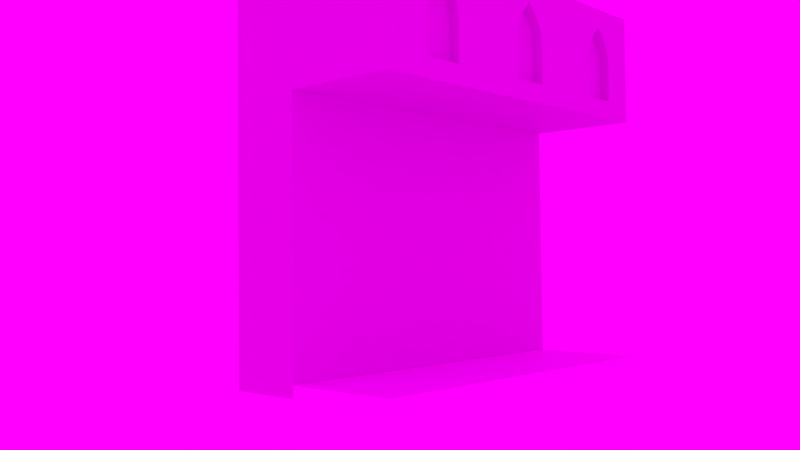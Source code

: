 # Source: PorticoStart_2023_nuovo.blend  (saved by Blender 3.4.6; exported with 4.5.12 LTS)
import bpy
from mathutils import Matrix  # noqa: F401  (used for matrix-valued properties, if any)

bpy.ops.wm.read_factory_settings(use_empty=True)
scene = bpy.context.scene
scene.name = 'Scene'

# ---- collections
col_edificio = bpy.data.collections.new('edificio'); scene.collection.children.link(col_edificio)
col_edificio_elementi = bpy.data.collections.new('edificio_elementi'); scene.collection.children.link(col_edificio_elementi)
col_edificio_elementi.hide_render = True
col_dettagli = bpy.data.collections.new('dettagli'); scene.collection.children.link(col_dettagli)
col_dettagli.hide_render = True
col_array = bpy.data.collections.new('array'); scene.collection.children.link(col_array)
col_array.hide_render = True
col_luci_cam = bpy.data.collections.new('luci_cam'); scene.collection.children.link(col_luci_cam)
col_luci_cam.hide_render = True

# ---- images (referenced by path relative to the original .blend; pixels are not part of the script)
import os
ASSET_DIR = os.environ.get("B2B_ASSET_DIR", "")  # directory of the original .blend (textures are referenced by path, not embedded)
HERE = os.path.dirname(os.path.abspath(__file__))  # packed textures are extracted next to this script under _unpacked/

def load_image(name, relpath, width, height, colorspace="sRGB"):
    """Load a texture the original file referenced (path relative to the .blend, or extracted next to this script)."""
    p = next((c for c in (os.path.join(HERE, relpath), os.path.join(ASSET_DIR, relpath)) if relpath and os.path.exists(c)), "")
    if p:
        img = bpy.data.images.load(p, check_existing=True)
        img.name = name
    else:  # same state as the original file: an image datablock whose file is absent (Cycles renders it pink)
        img = bpy.data.images.new(name, width, height)
        img.source = "FILE"
        img.filepath = "//" + (relpath or name)
    img.colorspace_settings.name = colorspace
    return img
img_brickfloor_jpg_001 = load_image('BrickFloor.jpg.001', 'BrickFloor.jpg', 1024, 1024, 'sRGB')
img_wood_jpg_001 = load_image('wood.jpg.001', 'wood.jpg', 1024, 1024, 'sRGB')
img_door_jpg_001 = load_image('Door.jpg.001', 'Door.jpg', 1024, 1024, 'sRGB')
img_roof_jpg_001 = load_image('Roof.jpg.001', 'Roof.jpg', 1024, 1024, 'sRGB')
img_windows_jpg_001 = load_image('Windows.jpg.001', 'Windows.jpg', 1024, 1024, 'sRGB')
img_ground_jpg_001 = load_image('ground.jpg.001', 'ground.jpg', 1024, 1024, 'sRGB')

# ---- materials (node trees are filled in below, after node groups)
mat_intonaco = bpy.data.materials.new('intonaco')
mat_intonaco.use_transparent_shadow = False
mat_intonaco.diffuse_color = (0.5786, 0.4969, 0.8, 1.0)
mat_ciottolato = bpy.data.materials.new('ciottolato')
mat_ciottolato.use_transparent_shadow = False
mat_ciottolato.diffuse_color = (0.4995, 0.8, 0.4208, 1.0)
mat_wood = bpy.data.materials.new('wood')
mat_wood.use_transparent_shadow = False
mat_porta = bpy.data.materials.new('porta')
mat_porta.use_transparent_shadow = False
mat_tetto = bpy.data.materials.new('tetto')
mat_tetto.use_transparent_shadow = False
mat_window = bpy.data.materials.new('window')
mat_window.use_transparent_shadow = False
mat_ground = bpy.data.materials.new('ground')
mat_ground.use_transparent_shadow = False

# ---- node groups
ng_auto_smooth = bpy.data.node_groups.new('Auto Smooth', 'GeometryNodeTree')
_s = ng_auto_smooth.interface.new_socket(name='Geometry', in_out='OUTPUT', socket_type='NodeSocketGeometry')
_s = ng_auto_smooth.interface.new_socket(name='Geometry', in_out='INPUT', socket_type='NodeSocketGeometry')
_s = ng_auto_smooth.interface.new_socket(name='Angle', in_out='INPUT', socket_type='NodeSocketFloat')
_s.subtype = 'ANGLE'
_s.min_value = 0.0
_s.max_value = 3.142
ng_auto_smooth.is_modifier = True
_N = ng_auto_smooth.nodes; _L = ng_auto_smooth.links
n0 = _N.new('NodeGroupOutput'); n0.name = 'Group Output'; n0.location = (480, -100)
n1 = _N.new('NodeGroupInput'); n1.name = 'Group Input'; n1.location = (-420, -300)
n2 = _N.new('NodeGroupInput'); n2.name = 'Group Input.001'; n2.location = (-60, -100)
n3 = _N.new('GeometryNodeSetShadeSmooth'); n3.name = 'Set Shade Smooth'; n3.location = (120, -100)
n3.domain = 'EDGE'
n4 = _N.new('GeometryNodeSetShadeSmooth'); n4.name = 'Set Shade Smooth.001'; n4.location = (300, -100)
n5 = _N.new('GeometryNodeInputMeshEdgeAngle'); n5.name = 'Edge Angle'; n5.location = (-420, -220)
n6 = _N.new('GeometryNodeInputEdgeSmooth'); n6.name = 'Is Edge Smooth'; n6.location = (-60, -160)
n7 = _N.new('GeometryNodeInputShadeSmooth'); n7.name = 'Is Face Smooth'; n7.location = (-240, -340)
n8 = _N.new('FunctionNodeBooleanMath'); n8.name = 'Boolean Math'; n8.location = (-60, -220)
n9 = _N.new('FunctionNodeCompare'); n9.name = 'Compare'; n9.location = (-240, -180)
n9.operation = 'LESS_EQUAL'
_L.new(n5.outputs[0], n9.inputs[0])
_L.new(n4.outputs[0], n0.inputs[0])
_L.new(n1.outputs[1], n9.inputs[1])
_L.new(n9.outputs[0], n8.inputs[0])
_L.new(n7.outputs[0], n8.inputs[1])
_L.new(n2.outputs[0], n3.inputs[0])
_L.new(n6.outputs[0], n3.inputs[1])
_L.new(n3.outputs[0], n4.inputs[0])
_L.new(n8.outputs[0], n3.inputs[2])
n0.is_active_output = True

# ---- material node trees
mat_intonaco.use_nodes = True; mat_intonaco.node_tree.nodes.clear()
_N = mat_intonaco.node_tree.nodes; _L = mat_intonaco.node_tree.links
n0 = _N.new('ShaderNodeBsdfPrincipled'); n0.name = 'Principled BSDF'; n0.location = (10, 300)
n0.distribution = 'GGX'
n0.subsurface_method = 'RANDOM_WALK_SKIN'
n0.inputs[3].default_value = 1.45
n0.inputs[27].default_value = (0.0, 0.0, 0.0, 1.0)
n0.inputs[28].default_value = 1.0
n1 = _N.new('ShaderNodeOutputMaterial'); n1.name = 'Material Output'; n1.location = (300, 300)
_L.new(n0.outputs[0], n1.inputs[0])
n1.is_active_output = True
mat_ciottolato.use_nodes = True; mat_ciottolato.node_tree.nodes.clear()
_N = mat_ciottolato.node_tree.nodes; _L = mat_ciottolato.node_tree.links
n0 = _N.new('ShaderNodeBsdfPrincipled'); n0.name = 'Principled BSDF'; n0.location = (23, 438)
n0.distribution = 'GGX'
n0.subsurface_method = 'RANDOM_WALK_SKIN'
n0.inputs[3].default_value = 1.45
n0.inputs[27].default_value = (0.0, 0.0, 0.0, 1.0)
n0.inputs[28].default_value = 1.0
n1 = _N.new('ShaderNodeTexImage'); n1.name = 'Image Texture'; n1.location = (-273, 442)
n1.image = img_brickfloor_jpg_001
n2 = _N.new('ShaderNodeUVMap'); n2.name = 'UV Map'; n2.location = (-468, 432)
n2.uv_map = 'UVMap'
n3 = _N.new('ShaderNodeOutputMaterial'); n3.name = 'Material Output'; n3.location = (351, 372)
_L.new(n0.outputs[0], n3.inputs[0])
_L.new(n2.outputs[0], n1.inputs[0])
_L.new(n1.outputs[0], n0.inputs[0])
n3.is_active_output = True
mat_wood.use_nodes = True; mat_wood.node_tree.nodes.clear()
_N = mat_wood.node_tree.nodes; _L = mat_wood.node_tree.links
n0 = _N.new('ShaderNodeBsdfPrincipled'); n0.name = 'Principled BSDF'; n0.location = (10, 300)
n0.distribution = 'GGX'
n0.subsurface_method = 'RANDOM_WALK_SKIN'
n0.inputs[3].default_value = 1.45
n0.inputs[27].default_value = (0.0, 0.0, 0.0, 1.0)
n0.inputs[28].default_value = 1.0
n1 = _N.new('ShaderNodeOutputMaterial'); n1.name = 'Material Output'; n1.location = (300, 300)
n2 = _N.new('ShaderNodeUVMap'); n2.name = 'UV Map'; n2.location = (-705, 219)
n2.uv_map = 'UVMap'
n3 = _N.new('ShaderNodeTexImage'); n3.name = 'Image Texture'; n3.location = (-414, 254)
n3.image = img_wood_jpg_001
_L.new(n0.outputs[0], n1.inputs[0])
_L.new(n2.outputs[0], n3.inputs[0])
_L.new(n3.outputs[0], n0.inputs[0])
n1.is_active_output = True
mat_porta.use_nodes = True; mat_porta.node_tree.nodes.clear()
_N = mat_porta.node_tree.nodes; _L = mat_porta.node_tree.links
n0 = _N.new('ShaderNodeBsdfPrincipled'); n0.name = 'Principled BSDF'; n0.location = (10, 300)
n0.distribution = 'GGX'
n0.subsurface_method = 'RANDOM_WALK_SKIN'
n0.inputs[3].default_value = 1.45
n0.inputs[27].default_value = (0.0, 0.0, 0.0, 1.0)
n0.inputs[28].default_value = 1.0
n1 = _N.new('ShaderNodeOutputMaterial'); n1.name = 'Material Output'; n1.location = (300, 300)
n2 = _N.new('ShaderNodeUVMap'); n2.name = 'UV Map'; n2.location = (-512, 217)
n2.uv_map = 'UVMap'
n3 = _N.new('ShaderNodeTexImage'); n3.name = 'Image Texture'; n3.location = (-289, 272)
n3.image = img_door_jpg_001
_L.new(n0.outputs[0], n1.inputs[0])
_L.new(n2.outputs[0], n3.inputs[0])
_L.new(n3.outputs[0], n0.inputs[0])
n1.is_active_output = True
mat_tetto.use_nodes = True; mat_tetto.node_tree.nodes.clear()
_N = mat_tetto.node_tree.nodes; _L = mat_tetto.node_tree.links
n0 = _N.new('ShaderNodeBsdfPrincipled'); n0.name = 'Principled BSDF'; n0.location = (10, 300)
n0.distribution = 'GGX'
n0.subsurface_method = 'RANDOM_WALK_SKIN'
n0.inputs[3].default_value = 1.45
n0.inputs[27].default_value = (0.0, 0.0, 0.0, 1.0)
n0.inputs[28].default_value = 1.0
n1 = _N.new('ShaderNodeOutputMaterial'); n1.name = 'Material Output'; n1.location = (300, 300)
n2 = _N.new('ShaderNodeUVMap'); n2.name = 'UV Map'; n2.location = (-648, 128)
n2.uv_map = 'UVMap'
n3 = _N.new('ShaderNodeTexImage'); n3.name = 'Image Texture'; n3.location = (-352, 124)
n3.image = img_roof_jpg_001
_L.new(n0.outputs[0], n1.inputs[0])
_L.new(n2.outputs[0], n3.inputs[0])
_L.new(n3.outputs[0], n0.inputs[0])
n1.is_active_output = True
mat_window.use_nodes = True; mat_window.node_tree.nodes.clear()
_N = mat_window.node_tree.nodes; _L = mat_window.node_tree.links
n0 = _N.new('ShaderNodeBsdfPrincipled'); n0.name = 'Principled BSDF'; n0.location = (10, 300)
n0.distribution = 'GGX'
n0.subsurface_method = 'RANDOM_WALK_SKIN'
n0.inputs[3].default_value = 1.45
n0.inputs[27].default_value = (0.0, 0.0, 0.0, 1.0)
n0.inputs[28].default_value = 1.0
n1 = _N.new('ShaderNodeOutputMaterial'); n1.name = 'Material Output'; n1.location = (300, 300)
n2 = _N.new('ShaderNodeUVMap'); n2.name = 'UV Map'; n2.location = (-639, 168)
n3 = _N.new('ShaderNodeTexImage'); n3.name = 'Image Texture'; n3.location = (-348, 234)
n3.image = img_windows_jpg_001
_L.new(n0.outputs[0], n1.inputs[0])
_L.new(n2.outputs[0], n3.inputs[0])
_L.new(n3.outputs[0], n0.inputs[0])
n1.is_active_output = True
mat_ground.use_nodes = True; mat_ground.node_tree.nodes.clear()
_N = mat_ground.node_tree.nodes; _L = mat_ground.node_tree.links
n0 = _N.new('ShaderNodeTexNoise'); n0.name = 'Noise Texture'; n0.location = (-582, 296)
n1 = _N.new('ShaderNodeTexImage'); n1.name = 'Image Texture'; n1.location = (-446, 21)
n1.image = img_ground_jpg_001
n2 = _N.new('ShaderNodeOutputMaterial'); n2.name = 'Material Output'; n2.location = (699, 170)
n3 = _N.new('ShaderNodeMixShader'); n3.name = 'Mix Shader'; n3.location = (537, 162)
n4 = _N.new('ShaderNodeBsdfAnisotropic'); n4.name = 'Glossy BSDF'; n4.location = (260, 20)
n4.distribution = 'GGX'
n5 = _N.new('ShaderNodeUVMap'); n5.name = 'UV Map'; n5.location = (-790, -38)
n6 = _N.new('ShaderNodeBsdfPrincipled'); n6.name = 'Principled BSDF'; n6.location = (-45, 93)
n6.distribution = 'GGX'
n6.subsurface_method = 'RANDOM_WALK_SKIN'
n6.inputs[3].default_value = 1.45
n6.inputs[27].default_value = (0.0, 0.0, 0.0, 1.0)
n6.inputs[28].default_value = 1.0
n7 = _N.new('ShaderNodeValToRGB'); n7.name = 'ColorRamp'; n7.location = (-327, 293)
while len(n7.color_ramp.elements) > 1: n7.color_ramp.elements.remove(n7.color_ramp.elements[-1])
n7.color_ramp.elements[0].position = 0.356; n7.color_ramp.elements[0].color = (1.0, 1.0, 1.0, 1.0)
_e = n7.color_ramp.elements.new(0.45); _e.color = (0.0, 0.0, 0.0, 1.0)
_L.new(n3.outputs[0], n2.inputs[0])
_L.new(n5.outputs[0], n1.inputs[0])
_L.new(n1.outputs[0], n6.inputs[0])
_L.new(n0.outputs[0], n7.inputs[0])
_L.new(n6.outputs[0], n3.inputs[1])
_L.new(n7.outputs[0], n3.inputs[0])
_L.new(n4.outputs[0], n3.inputs[2])
n2.is_active_output = True

# ---- world
world_world = bpy.data.worlds.new('World'); scene.world = world_world
world_world.use_nodes = True; world_world.node_tree.nodes.clear()
_N = world_world.node_tree.nodes; _L = world_world.node_tree.links
n0 = _N.new('ShaderNodeBackground'); n0.name = 'Background'; n0.location = (10, 300)
n1 = _N.new('ShaderNodeOutputWorld'); n1.name = 'World Output'; n1.location = (295, 188)
n2 = _N.new('ShaderNodeTexEnvironment'); n2.name = 'Environment Texture'; n2.location = (-406, 273)
n2.image = img_ground_jpg_001
_L.new(n0.outputs[0], n1.inputs[0])
_L.new(n2.outputs[0], n0.inputs[0])
n1.is_active_output = True
world_world.color = (0.05088, 0.05088, 0.05088)
world_world.use_sun_shadow = False
world_world.sun_shadow_jitter_overblur = 0.0
world_world.cycles.sampling_method = 'MANUAL'
world_world.cycles.sample_map_resolution = 256

# ---- cameras
cam_camera = bpy.data.cameras.new('Camera')
cam_camera.clip_end = 100.0
cam_camera.lens = 35.0
cam_camera.sensor_width = 32.0
cam_camera.sensor_height = 18.0
cam_camera.ortho_scale = 7.314
cam_camera.dof.focus_distance = 0.0
cam_camera.dof.aperture_fstop = 128.0

# ---- lights
light_lamp = bpy.data.lights.new('Lamp', 'SUN')
light_lamp.transmission_factor = 0.0
light_lamp.cutoff_distance = 30.0
light_lamp.angle = 0.1993
light_lamp.energy = 2.0
light_lamp.shadow_buffer_clip_start = 1.001
light_lamp.shadow_soft_size = 0.1
light_lamp.shadow_cascade_max_distance = 1000.0
light_lamp.cycles.use_multiple_importance_sampling = False

# ---- meshes
me_cube = bpy.data.meshes.new('Cube')
me_cube.from_pydata([(-0.5, 5.0, -5.0), (-0.5, -5.0, -5.0), (-2.5, -5.0, -5.0), (-2.5, 5.0, -5.0), (-0.5, 5.0, 2.0), (-0.5, -5.0, 2.0), (-2.5, -5.0, 2.0), (-2.5, 5.0, 2.0), (-0.5, 5.0, 5.0), (-0.5, -5.0, 5.0), (-2.5, 5.0, 5.0), (-2.5, -5.0, 5.0), (2.5, 5.0, 2.0), (2.5, -5.0, 2.0), (2.5, 5.0, 5.0), (2.5, -5.0, 5.0), (-0.5, 5.0, -4.7), (-0.5, -5.0, -4.7), (-2.5, -5.0, -4.7), (-2.5, 5.0, -4.7), (2.5, 5.0, -5.0), (2.5, -5.0, -5.0), (2.5, 5.0, -4.7), (2.5, -5.0, -4.7)], [], [(6, 11, 10, 7), (6, 7, 19, 18), (16, 19, 7, 4), (8, 10, 11, 9), (0, 3, 19, 16), (5, 9, 11, 6), (7, 10, 8, 4), (8, 14, 12, 4), (12, 14, 15, 13), (5, 13, 15, 9), (18, 19, 3, 2), (4, 12, 13, 5), (4, 5, 17, 16), (5, 6, 18, 17), (17, 18, 2, 1), (17, 23, 22, 16), (22, 23, 21, 20), (1, 21, 23, 17), (16, 22, 20, 0), (0, 20, 21, 1), (8, 9, 15, 14), (1, 2, 3, 0)])
me_cube.polygons.foreach_set('material_index', [0, 0, 0, 0, 0, 0, 0, 0, 0, 0, 0, 0, 0, 0, 0, 1, 1, 1, 1, 1, 0, 0])
_uv = me_cube.uv_layers.new(name='UVMap')
_uv.uv.foreach_set('vector', [0.0, 0.0, 0.0, 0.0, 0.0, 0.0, 0.0, 0.0, 0.0, 0.0, 0.0, 0.0, 0.0, 0.0, 0.0, 0.0, 0.0, 0.0, 0.0, 0.0, 0.0, 0.0, 0.0, 0.0, 0.0, 0.0, 0.0, 0.0, 0.0, 0.0, 0.0, 0.0, 0.0, 0.0, 0.0, 0.0, 0.0, 0.0, 0.0, 0.0, 0.0, 0.0, 0.0, 0.0, 0.0, 0.0, 0.0, 0.0, 0.0, 0.0, 0.0, 0.0, 0.0, 0.0, 0.0, 0.0, 0.0, 0.0, 0.0, 0.0, 0.0, 0.0, 0.0, 0.0, 0.0, 0.0, 0.0, 0.0, 0.0, 0.0, 0.0, 0.0, 0.0, 0.0, 0.0, 0.0, 0.0, 0.0, 0.0, 0.0, 0.0, 0.0, 0.0, 0.0, 0.0, 0.0, 0.0, 0.0, 0.0, 0.0, 0.0, 0.0, 0.0, 0.0, 0.0, 0.0, 0.0, 0.0, 0.0, 0.0, 0.0, 0.0, 0.0, 0.0, 0.0, 0.0, 0.0, 0.0, 0.0, 0.0, 0.0, 0.0, 0.0, 0.0, 0.0, 0.0, 0.0, 0.0, 0.0, 0.0, 0.9091, 1.0, 0.4545, 1.0, 0.4545, 0.0, 0.9091, 0.0, 0.9091, 1.0, 0.9091, 0.0, 0.9545, 0.0, 0.9545, 1.0, 1.0, 0.3, 1.0, 0.6, 0.9545, 0.6, 0.9545, 0.3, 0.9545, 0.3, 0.9545, 0.0, 1.0, 0.0, 1.0, 0.3, 9.031e-08, 0.0, 0.4545, 0.0, 0.4545, 1.0, 0.0, 1.0, 0.0, 0.0, 0.0, 0.0, 0.0, 0.0, 0.0, 0.0, 0.0, 0.0, 0.0, 0.0, 0.0, 0.0, 0.0, 0.0])
me_cube.materials.append(mat_intonaco)
me_cube.materials.append(mat_ciottolato)
me_cube.use_remesh_preserve_volume = False
me_cube.use_remesh_preserve_attributes = False
me_cube.use_mirror_vertex_groups = False
me_cube.update()
me_cube_010 = bpy.data.meshes.new('Cube.010')
me_cube_010.from_pydata([(-1.5, -0.1, -0.15), (-1.5, -0.1, 0.15), (-1.5, 0.1, -0.15), (-1.5, 0.1, 0.15), (1.5, -0.1, -0.15), (1.5, -0.1, 0.15), (1.5, 0.1, -0.15), (1.5, 0.1, 0.15)], [], [(1, 3, 2, 0), (3, 7, 6, 2), (7, 5, 4, 6), (5, 1, 0, 4), (0, 2, 6, 4), (5, 7, 3, 1)])
_uv = me_cube_010.uv_layers.new(name='UVMap')
_uv.uv.foreach_set('vector', [0.5, -0.1, 0.6667, -0.1, 0.6667, 0.0, 0.5, 0.0, 0.9167, 0.0, 0.9167, 1.0, 0.6667, 1.0, 0.6667, 0.0, 0.6667, 1.1, 0.5, 1.1, 0.5, 1.0, 0.6667, 1.0, 0.25, 1.0, 0.25, 0.0, 0.5, 0.0, 0.5, 1.0, 0.5, 0.0, 0.6667, 0.0, 0.6667, 1.0, 0.5, 1.0, 0.5, -1.1, 0.6667, -1.1, 0.6667, -0.1, 0.5, -0.1])
me_cube_010.materials.append(mat_wood)
me_cube_010.use_remesh_preserve_volume = False
me_cube_010.use_remesh_preserve_attributes = False
me_cube_010.use_mirror_vertex_groups = False
me_cube_010.update()
me_cube_009 = bpy.data.meshes.new('Cube.009')
me_cube_009.from_pydata([(-0.3, -0.2968, -3.336), (-0.3, 0.3032, -3.336), (0.3, -0.2968, -3.336), (0.3, 0.3032, -3.336), (-0.1445, -0.1413, -2.706), (-0.1445, 0.1476, -2.706), (0.1445, 0.1476, -2.706), (0.1445, -0.1413, -2.706), (-0.1392, -0.136, -3.065), (-0.1392, 0.1423, -3.065), (0.1392, 0.1423, -3.065), (0.1392, -0.136, -3.065), (-0.2028, -0.1996, -2.735), (-0.2266, -0.2234, -2.752), (-0.2266, 0.2298, -2.752), (-0.2028, 0.206, -2.735), (0.2266, -0.2234, -2.752), (0.2028, -0.1996, -2.735), (0.2266, 0.2298, -2.752), (0.2028, 0.206, -2.735)], [], [(12, 17, 7, 4), (19, 15, 5, 6), (13, 14, 1, 0), (0, 1, 3, 2), (15, 12, 4, 5), (4, 7, 11, 8), (18, 16, 2, 3), (17, 19, 6, 7), (14, 18, 3, 1), (7, 6, 10, 11), (6, 5, 9, 10), (5, 4, 8, 9), (12, 15, 14, 13), (15, 19, 18, 14), (19, 17, 16, 18), (17, 12, 13, 16), (16, 13, 0, 2)])
me_cube_009.use_remesh_preserve_volume = False
me_cube_009.use_remesh_preserve_attributes = False
me_cube_009.use_mirror_vertex_groups = False
me_cube_009.update()
me_cube_005 = bpy.data.meshes.new('Cube.005')
me_cube_005.from_pydata([(0.2508, -0.041, 1.238), (0.2508, 0.3435, -0.8694), (0.2508, 0.2474, -0.8694), (0.2508, 0.1513, -0.8694), (0.2508, 0.05513, -0.8694), (0.2508, -0.041, -0.8694), (0.2508, -0.1371, -0.8694), (0.2508, -0.2333, -0.8694), (0.2508, -0.3294, -0.8694), (0.2508, -0.4255, -0.8694), (0.2508, 0.3435, 0.69), (0.2508, 0.2474, 0.69), (0.2508, 0.1513, 0.69), (0.2508, 0.05513, 0.69), (0.2508, -0.041, 0.69), (0.2508, -0.1371, 0.69), (0.2508, -0.2333, 0.69), (0.2508, -0.3294, 0.69), (0.2508, -0.4255, 0.69), (0.2508, -0.5217, 0.69), (0.2508, 0.4397, 0.69), (0.2508, 0.4397, -0.8694), (0.2508, -0.5217, -0.8694), (0.2508, -0.2269, 0.8379), (0.2508, -0.2141, 0.9503), (0.2508, -0.1737, 1.093), (0.2508, -0.1119, 1.178), (0.2508, 0.05198, 0.8379), (0.2508, 0.04553, 0.9503), (0.2508, 0.02546, 1.093), (0.2508, -0.005655, 1.178), (0.2508, -0.041, 0.8379), (0.2508, -0.041, 0.9503), (0.2508, -0.041, 1.093), (0.2508, -0.041, 1.178), (0.2508, 0.4191, 0.8379), (0.2508, 0.3773, 0.9503), (0.2508, 0.2665, 1.093), (0.2508, 0.1362, 1.178), (0.2508, -0.2182, 1.178), (0.2508, -0.3486, 1.093), (0.2508, -0.4593, 0.9503), (0.2508, -0.5011, 0.8379), (0.2508, 0.3293, 0.8379), (0.2508, 0.2987, 0.9503), (0.2508, 0.215, 1.093), (0.2508, 0.1005, 1.178), (0.2508, 0.2376, 0.8379), (0.2508, 0.2178, 0.9503), (0.2508, 0.1573, 1.093), (0.2508, 0.06525, 1.178), (0.2508, -0.3196, 0.8379), (0.2508, -0.2998, 0.9503), (0.2508, -0.2393, 1.093), (0.2508, -0.1473, 1.178), (0.2508, 0.1449, 0.8379), (0.2508, 0.1321, 0.9503), (0.2508, 0.0917, 1.093), (0.2508, 0.02985, 1.178), (0.2508, -0.4113, 0.8379), (0.2508, -0.3808, 0.9503), (0.2508, -0.297, 1.093), (0.2508, -0.1825, 1.178), (0.2508, -0.134, 0.8379), (0.2508, -0.1275, 0.9503), (0.2508, -0.1075, 1.093), (0.2508, -0.07635, 1.178), (1.767, -0.041, 1.476), (1.767, -0.7092, 0.7573), (1.767, 0.6272, 0.7573), (1.767, 0.6272, -0.8694), (1.767, -0.7092, -0.8694), (1.767, 0.5985, 0.9332), (1.767, 0.5405, 1.074), (1.767, 0.3865, 1.268), (1.767, 0.2054, 1.393), (1.767, -0.2874, 1.393), (1.767, -0.4685, 1.268), (1.767, -0.6225, 1.074), (1.767, -0.6805, 0.9332), (-1.013, -0.041, 1.476), (-1.013, -0.7092, 0.7573), (-1.013, 0.6272, 0.7573), (-1.013, 0.6272, -0.8694), (-1.013, -0.7092, -0.8694), (-1.013, 0.5985, 0.9332), (-1.013, 0.5405, 1.074), (-1.013, 0.3865, 1.268), (-1.013, 0.2054, 1.393), (-1.013, -0.2874, 1.393), (-1.013, -0.4685, 1.268), (-1.013, -0.6225, 1.074), (-1.013, -0.6805, 0.9332)], [], [(1, 21, 20, 10), (7, 6, 15, 16), (6, 5, 14, 15), (9, 8, 17, 18), (2, 1, 10, 11), (3, 2, 11, 12), (5, 4, 13, 14), (22, 9, 18, 19), (8, 7, 16, 17), (4, 3, 12, 13), (11, 10, 43, 47), (47, 43, 44, 48), (48, 44, 45, 49), (49, 45, 46, 50), (14, 13, 27, 31), (31, 27, 28, 32), (32, 28, 29, 33), (33, 29, 30, 34), (17, 16, 23, 51), (51, 23, 24, 52), (52, 24, 25, 53), (53, 25, 26, 54), (13, 12, 55, 27), (27, 55, 56, 28), (28, 56, 57, 29), (29, 57, 58, 30), (19, 18, 59, 42), (42, 59, 60, 41), (41, 60, 61, 40), (40, 61, 62, 39), (16, 15, 63, 23), (23, 63, 64, 24), (24, 64, 65, 25), (25, 65, 66, 26), (18, 17, 51, 59), (59, 51, 52, 60), (60, 52, 53, 61), (61, 53, 54, 62), (12, 11, 47, 55), (55, 47, 48, 56), (56, 48, 49, 57), (57, 49, 50, 58), (10, 20, 35, 43), (43, 35, 36, 44), (44, 36, 37, 45), (45, 37, 38, 46), (15, 14, 31, 63), (63, 31, 32, 64), (64, 32, 33, 65), (65, 33, 34, 66), (66, 34, 0), (46, 38, 0), (58, 50, 0), (62, 54, 0), (26, 66, 0), (39, 62, 0), (30, 58, 0), (54, 26, 0), (34, 30, 0), (50, 46, 0), (21, 70, 69, 20), (20, 69, 72, 35), (35, 72, 73, 36), (36, 73, 74, 37), (37, 74, 75, 38), (38, 75, 67, 0), (0, 67, 76, 39), (39, 76, 77, 40), (40, 77, 78, 41), (41, 78, 79, 42), (42, 79, 68, 19), (19, 68, 71, 22), (76, 67, 80, 89), (67, 75, 88, 80), (79, 78, 91, 92), (78, 77, 90, 91), (77, 76, 89, 90), (75, 74, 87, 88), (74, 73, 86, 87), (73, 72, 85, 86), (72, 69, 82, 85), (71, 68, 81, 84), (68, 79, 92, 81), (69, 70, 83, 82)])
me_cube_005.polygons.foreach_set('use_smooth', [0, 0, 0, 0, 0, 0, 0, 0, 0, 0, 0, 0, 0, 0, 0, 0, 0, 0, 0, 0, 0, 0, 0, 0, 0, 0, 0, 0, 0, 0, 0, 0, 0, 0, 0, 0, 0, 0, 0, 0, 0, 0, 0, 0, 0, 0, 0, 0, 0, 0, 0, 0, 0, 0, 0, 0, 0, 0, 0, 0, 1, 1, 1, 1, 1, 1, 1, 1, 1, 1, 1, 1, 1, 1, 1, 1, 1, 1, 1, 1, 1, 1, 1, 1])
_uv = me_cube_005.uv_layers.new(name='UVMap')
_uv.uv.foreach_set('vector', [0.7041, 0.053, 0.756, 0.053, 0.756, 0.6344, 0.7041, 0.6344, 0.3926, 0.053, 0.4445, 0.053, 0.4445, 0.6344, 0.3926, 0.6344, 0.4445, 0.053, 0.4964, 0.053, 0.4964, 0.6344, 0.4445, 0.6344, 0.2888, 0.053, 0.3407, 0.053, 0.3407, 0.6344, 0.2888, 0.6344, 0.6521, 0.053, 0.7041, 0.053, 0.7041, 0.6344, 0.6521, 0.6344, 0.6002, 0.053, 0.6521, 0.053, 0.6521, 0.6344, 0.6002, 0.6344, 0.4964, 0.053, 0.5483, 0.053, 0.5483, 0.6344, 0.4964, 0.6344, 0.2369, 0.053, 0.2888, 0.053, 0.2888, 0.6344, 0.2369, 0.6344, 0.3407, 0.053, 0.3926, 0.053, 0.3926, 0.6344, 0.3407, 0.6344, 0.5483, 0.053, 0.6002, 0.053, 0.6002, 0.6344, 0.5483, 0.6344, 0.6521, 0.6344, 0.7041, 0.6344, 0.6964, 0.6896, 0.6468, 0.6896, 0.6468, 0.6896, 0.6964, 0.6896, 0.6799, 0.7314, 0.6361, 0.7314, 0.6361, 0.7314, 0.6799, 0.7314, 0.6347, 0.7848, 0.6035, 0.7848, 0.6035, 0.7848, 0.6347, 0.7848, 0.5728, 0.8163, 0.5538, 0.8163, 0.4964, 0.6344, 0.5483, 0.6344, 0.5466, 0.6896, 0.4964, 0.6896, 0.4964, 0.6896, 0.5466, 0.6896, 0.5431, 0.7314, 0.4964, 0.7314, 0.4964, 0.7314, 0.5431, 0.7314, 0.5323, 0.7848, 0.4964, 0.7848, 0.4964, 0.7848, 0.5323, 0.7848, 0.5155, 0.8163, 0.4964, 0.8163, 0.3407, 0.6344, 0.3926, 0.6344, 0.396, 0.6896, 0.346, 0.6896, 0.346, 0.6896, 0.396, 0.6896, 0.4029, 0.7314, 0.3567, 0.7314, 0.3567, 0.7314, 0.4029, 0.7314, 0.4248, 0.7848, 0.3893, 0.7848, 0.3893, 0.7848, 0.4248, 0.7848, 0.4581, 0.8163, 0.439, 0.8163, 0.5483, 0.6344, 0.6002, 0.6344, 0.5968, 0.6896, 0.5466, 0.6896, 0.5466, 0.6896, 0.5968, 0.6896, 0.5899, 0.7314, 0.5431, 0.7314, 0.5431, 0.7314, 0.5899, 0.7314, 0.5681, 0.7848, 0.5323, 0.7848, 0.5323, 0.7848, 0.5681, 0.7848, 0.5347, 0.8163, 0.5155, 0.8163, 0.2369, 0.6344, 0.2888, 0.6344, 0.2965, 0.6896, 0.248, 0.6896, 0.248, 0.6896, 0.2965, 0.6896, 0.3129, 0.7314, 0.2705, 0.7314, 0.2705, 0.7314, 0.3129, 0.7314, 0.3582, 0.7848, 0.3303, 0.7848, 0.3303, 0.7848, 0.3582, 0.7848, 0.42, 0.8163, 0.4007, 0.8163, 0.3926, 0.6344, 0.4445, 0.6344, 0.4462, 0.6896, 0.396, 0.6896, 0.396, 0.6896, 0.4462, 0.6896, 0.4497, 0.7314, 0.4029, 0.7314, 0.4029, 0.7314, 0.4497, 0.7314, 0.4605, 0.7848, 0.4248, 0.7848, 0.4248, 0.7848, 0.4605, 0.7848, 0.4773, 0.8163, 0.4581, 0.8163, 0.2888, 0.6344, 0.3407, 0.6344, 0.346, 0.6896, 0.2965, 0.6896, 0.2965, 0.6896, 0.346, 0.6896, 0.3567, 0.7314, 0.3129, 0.7314, 0.3129, 0.7314, 0.3567, 0.7314, 0.3893, 0.7848, 0.3582, 0.7848, 0.3582, 0.7848, 0.3893, 0.7848, 0.439, 0.8163, 0.42, 0.8163, 0.6002, 0.6344, 0.6521, 0.6344, 0.6468, 0.6896, 0.5968, 0.6896, 0.5968, 0.6896, 0.6468, 0.6896, 0.6361, 0.7314, 0.5899, 0.7314, 0.5899, 0.7314, 0.6361, 0.7314, 0.6035, 0.7848, 0.5681, 0.7848, 0.5681, 0.7848, 0.6035, 0.7848, 0.5538, 0.8163, 0.5347, 0.8163, 0.7041, 0.6344, 0.756, 0.6344, 0.7448, 0.6896, 0.6964, 0.6896, 0.6964, 0.6896, 0.7448, 0.6896, 0.7223, 0.7314, 0.6799, 0.7314, 0.6799, 0.7314, 0.7223, 0.7314, 0.6625, 0.7848, 0.6347, 0.7848, 0.6347, 0.7848, 0.6625, 0.7848, 0.5921, 0.8163, 0.5728, 0.8163, 0.4445, 0.6344, 0.4964, 0.6344, 0.4964, 0.6896, 0.4462, 0.6896, 0.4462, 0.6896, 0.4964, 0.6896, 0.4964, 0.7314, 0.4497, 0.7314, 0.4497, 0.7314, 0.4964, 0.7314, 0.4964, 0.7848, 0.4605, 0.7848, 0.4605, 0.7848, 0.4964, 0.7848, 0.4964, 0.8163, 0.4773, 0.8163, 0.4773, 0.8163, 0.4964, 0.8163, 0.4964, 0.8387, 0.5728, 0.8163, 0.5921, 0.8163, 0.4964, 0.8387, 0.5347, 0.8163, 0.5538, 0.8163, 0.4964, 0.8387, 0.42, 0.8163, 0.439, 0.8163, 0.4964, 0.8387, 0.4581, 0.8163, 0.4773, 0.8163, 0.4964, 0.8387, 0.4007, 0.8163, 0.42, 0.8163, 0.4964, 0.8387, 0.5155, 0.8163, 0.5347, 0.8163, 0.4964, 0.8387, 0.439, 0.8163, 0.4581, 0.8163, 0.4964, 0.8387, 0.4964, 0.8163, 0.5155, 0.8163, 0.4964, 0.8387, 0.5538, 0.8163, 0.5728, 0.8163, 0.4964, 0.8387, 0.756, 0.053, 0.8522, 0.0251, 0.8601, 0.6346, 0.756, 0.6344, 0.756, 0.6344, 0.8601, 0.6346, 0.8436, 0.7165, 0.7448, 0.6896, 0.7448, 0.6896, 0.8436, 0.7165, 0.809, 0.7716, 0.7223, 0.7314, 0.7223, 0.7314, 0.809, 0.7716, 0.7312, 0.8415, 0.6625, 0.7848, 0.6625, 0.7848, 0.7312, 0.8415, 0.6392, 0.8911, 0.5921, 0.8163, 0.5921, 0.8163, 0.6392, 0.8911, 0.4964, 0.9274, 0.4964, 0.8387, 0.4964, 0.8387, 0.4964, 0.9274, 0.3595, 0.8953, 0.4007, 0.8163, 0.4007, 0.8163, 0.3595, 0.8953, 0.2655, 0.8498, 0.3303, 0.7848, 0.3303, 0.7848, 0.2655, 0.8498, 0.1941, 0.7706, 0.2705, 0.7314, 0.2705, 0.7314, 0.1941, 0.7706, 0.1579, 0.6935, 0.248, 0.6896, 0.248, 0.6896, 0.1579, 0.6935, 0.1395, 0.6346, 0.2369, 0.6344, 0.2369, 0.6344, 0.1395, 0.6346, 0.1493, 0.02947, 0.2369, 0.053, 0.3595, 0.8953, 0.4964, 0.9274, 0.4947, 0.9988, 0.3188, 0.9707, 0.4964, 0.9274, 0.6392, 0.8911, 0.6934, 0.9713, 0.4947, 0.9988, 0.1579, 0.6935, 0.1941, 0.7706, 0.08781, 0.8293, 0.03974, 0.7292, 0.1941, 0.7706, 0.2655, 0.8498, 0.1921, 0.9153, 0.08781, 0.8293, 0.2655, 0.8498, 0.3595, 0.8953, 0.3188, 0.9707, 0.1921, 0.9153, 0.6392, 0.8911, 0.7312, 0.8415, 0.8306, 0.9018, 0.6934, 0.9713, 0.7312, 0.8415, 0.809, 0.7716, 0.9105, 0.832, 0.8306, 0.9018, 0.809, 0.7716, 0.8436, 0.7165, 0.9718, 0.7305, 0.9105, 0.832, 0.8436, 0.7165, 0.8601, 0.6346, 0.9881, 0.6346, 0.9718, 0.7305, 0.1493, 0.02947, 0.1395, 0.6346, 0.01255, 0.6346, 0.01298, 0.02911, 0.1395, 0.6346, 0.1579, 0.6935, 0.03974, 0.7292, 0.01255, 0.6346, 0.8601, 0.6346, 0.8522, 0.0251, 0.9926, 0.0251, 0.9881, 0.6346])
me_cube_005.materials.append(mat_porta)
me_cube_005.use_remesh_preserve_volume = False
me_cube_005.use_remesh_preserve_attributes = False
me_cube_005.use_mirror_vertex_groups = False
me_cube_005.update()
me_cube_004 = bpy.data.meshes.new('Cube.004')
me_cube_004.from_pydata([(-0.1392, -0.136, 2.736), (-0.1392, 0.1423, 2.736), (0.1392, 0.1423, 2.736), (0.1392, -0.136, 2.736), (-0.1392, -1.389, 2.736), (-0.1392, 1.395, 2.736), (0.1392, 1.395, 2.736), (0.1392, -1.389, 2.736), (-0.1392, -1.389, 3.036), (-0.1392, 1.395, 3.036), (0.1392, 1.395, 3.036), (0.1392, -1.389, 3.036), (-0.1253, -1.395, 2.721), (-0.1253, -0.1202, 1.447), (0.1253, -0.1202, 1.447), (0.1253, -1.395, 2.721), (-0.1253, -1.183, 2.933), (-0.1253, 0.09197, 1.659), (0.1253, 0.09197, 1.659), (0.1253, -1.183, 2.933), (-0.1253, 1.155, 2.933), (-0.1253, -0.1202, 1.659), (0.1253, -0.1202, 1.659), (0.1253, 1.155, 2.933), (-0.1253, 1.367, 2.721), (-0.1253, 0.09197, 1.447), (0.1253, 0.09197, 1.447), (0.1253, 1.367, 2.721), (-0.1392, -0.136, -3.065), (-0.1392, 0.1423, -3.065), (0.1392, 0.1423, -3.065), (0.1392, -0.136, -3.065)], [], [(28, 31, 3, 0), (3, 2, 1, 0), (31, 30, 2, 3), (30, 29, 1, 2), (29, 28, 0, 1), (7, 4, 5, 6), (11, 10, 9, 8), (4, 7, 11, 8), (7, 6, 10, 11), (6, 5, 9, 10), (5, 4, 8, 9), (15, 12, 13, 14), (19, 18, 17, 16), (12, 15, 19, 16), (15, 14, 18, 19), (14, 13, 17, 18), (13, 12, 16, 17), (23, 20, 21, 22), (27, 26, 25, 24), (20, 23, 27, 24), (23, 22, 26, 27), (22, 21, 25, 26), (21, 20, 24, 25)])
_uv = me_cube_004.uv_layers.new(name='UVMap')
_uv.uv.foreach_set('vector', [-0.08021, 0.0, 1.495e-07, 0.0, 0.0, 1.0, -0.08021, 1.0, 0.0, 1.0, 0.08021, 1.0, 0.08021, 1.048, -7.171e-09, 1.048, 1.495e-07, 0.0, 0.08021, 0.0, 0.08021, 1.0, 0.0, 1.0, 0.08021, 0.0, 0.1604, 0.0, 0.1604, 1.0, 0.08021, 1.0, 0.1604, 0.0, 0.2406, 0.0, 0.2406, 1.0, 0.1604, 1.0, 0.574, 0.3392, 0.4938, 0.3392, 0.4938, 0.0, 0.574, 0.0, 0.574, 0.3392, 0.574, 0.0, 0.6542, 0.0, 0.6542, 0.3392, 0.4938, 0.3392, 0.574, 0.3392, 0.574, 0.3758, 0.4938, 0.3758, 0.4073, 0.0, 0.4073, 0.4798, 0.3208, 0.4798, 0.3208, 0.0, 0.6351, 0.4427, 0.6351, 0.4906, 0.574, 0.4906, 0.574, 0.4427, 0.4938, 0.0, 0.4938, 0.4798, 0.4073, 0.4798, 0.4073, 0.0, 0.885, 0.6215, 0.8128, 0.6215, 0.8128, 0.3107, 0.885, 0.3107, 0.885, 0.6215, 0.885, 0.3107, 0.9572, 0.3107, 0.9572, 0.6215, 0.4938, 0.4275, 0.5659, 0.4275, 0.5659, 0.4792, 0.4938, 0.4792, 0.7406, 0.3107, 0.7406, 0.0, 0.8271, 1.192e-07, 0.8271, 0.3107, 0.4938, 0.3758, 0.5659, 0.3758, 0.5659, 0.4275, 0.4938, 0.4275, 0.9135, 0.3107, 0.9135, 0.0, 1.0, 0.0, 1.0, 0.3107, 0.8128, 0.6215, 0.7406, 0.6215, 0.7406, 0.3107, 0.8128, 0.3107, 0.6542, 0.6215, 0.6542, 0.3107, 0.7264, 0.3107, 0.7264, 0.6215, 0.6462, 0.4427, 0.574, 0.4427, 0.574, 0.391, 0.6462, 0.391, 0.9135, 0.0, 0.9135, 0.3107, 0.8271, 0.3107, 0.8271, 0.0, 0.6462, 0.391, 0.574, 0.391, 0.574, 0.3392, 0.6462, 0.3392, 0.7406, 0.0, 0.7406, 0.3107, 0.6542, 0.3107, 0.6542, 0.0])
me_cube_004.materials.append(mat_wood)
me_cube_004.use_remesh_preserve_volume = False
me_cube_004.use_remesh_preserve_attributes = False
me_cube_004.use_mirror_vertex_groups = False
me_cube_004.update()
me_cube_001 = bpy.data.meshes.new('Cube.001')
me_cube_001.from_pydata([(-2.68, -5.0, 1.491), (-2.68, 5.0, -1.509), (-2.68, -5.0, -1.509), (2.32, 5.0, -1.509), (2.32, -5.0, -1.509), (-2.68, 5.0, 1.491), (2.423, 5.0, -1.337), (2.423, -5.0, -1.337), (-2.577, 5.0, 1.663), (-2.577, -5.0, 1.663), (2.577, 5.0, -1.663), (2.577, -5.0, -1.663), (2.68, 5.0, -1.491), (2.68, -5.0, -1.491)], [], [(3, 5, 8, 6), (2, 1, 3, 4), (1, 2, 0, 5), (3, 1, 5), (2, 4, 0), (7, 6, 8, 9), (0, 4, 7, 9), (5, 0, 9, 8), (7, 4, 11, 13), (11, 10, 12, 13), (3, 6, 12, 10), (6, 7, 13, 12), (4, 3, 10, 11)])
me_cube_001.polygons.foreach_set('material_index', [0, 0, 1, 1, 1, 0, 0, 0, 0, 0, 0, 0, 0])
_uv = me_cube_001.uv_layers.new(name='UVMap')
_uv.uv.foreach_set('vector', [3.133, 0.25, 0.0, 0.25, 0.0, 0.0, 3.133, 0.0, 0.25, 0.5, 0.0, 0.5, 0.0, 0.25, 0.25, 0.25, 0.02273, 0.01766, 0.9815, 0.01766, 0.9815, 0.9764, 0.02273, 0.9764, 0.1783, -0.08796, 1.371, -0.1022, 1.385, 1.091, -0.6299, 0.1015, 1.311, 0.1341, -0.6495, 1.266, -0.4085, -0.3275, 1.408, -0.3275, 1.408, 1.247, -0.4085, 1.247, -0.4572, 1.199, 2.215, 1.199, 2.215, 1.45, -0.4572, 1.45, -0.4085, 1.247, 1.408, 1.247, 1.408, 1.301, -0.4085, 1.301, 0.75, 0.75, 0.5, 0.75, 0.5, 0.5, 0.75, 0.5, -0.4085, 1.301, 1.408, 1.301, 1.408, 1.355, -0.4085, 1.355, 0.25, 0.75, 0.0, 0.75, 0.0, 0.5, 0.25, 0.5, 1.408, -0.3275, -0.4085, -0.3275, -0.4085, -0.4085, 1.408, -0.4085, 1.0, 0.25, 0.75, 0.25, 0.75, 0.0, 1.0, 0.0])
me_cube_001.materials.append(mat_tetto)
me_cube_001.materials.append(mat_intonaco)
me_cube_001.use_remesh_preserve_volume = False
me_cube_001.use_remesh_preserve_attributes = False
me_cube_001.use_mirror_vertex_groups = False
me_cube_001.update()
me_cube_003 = bpy.data.meshes.new('Cube.003')
me_cube_003.from_pydata([(-0.1, 5.0, -0.15), (-0.1, -5.0, -0.15), (-0.1, 5.0, 0.15), (-0.1, -5.0, 0.15), (0.1, 5.0, -0.15), (0.1, -5.0, -0.15), (0.1, 5.0, 0.15), (0.1, -5.0, 0.15)], [], [(1, 3, 2, 0), (5, 4, 6, 7), (0, 2, 6, 4), (3, 1, 5, 7), (2, 3, 7, 6), (1, 0, 4, 5)])
me_cube_003.polygons.foreach_set('use_smooth', [True] * 6)
_uv = me_cube_003.uv_layers.new(name='UVMap')
_uv.uv.foreach_set('vector', [0.05, 0.0, 0.08, 0.0, 0.08, 1.0, 0.05, 1.0, 0.03, 0.0, 0.03, 1.0, 5.215e-08, 1.0, 0.0, 0.0, 0.03, 1.02, 5.32e-08, 1.02, 5.215e-08, 1.0, 0.03, 1.0, -1.043e-09, -0.02, 0.03, -0.02, 0.03, 0.0, 0.0, 0.0, -0.02, 1.0, -0.02, 0.0, 0.0, 0.0, 5.215e-08, 1.0, 0.05, 0.0, 0.05, 1.0, 0.03, 1.0, 0.03, 0.0])
me_cube_003.materials.append(mat_wood)
me_cube_003.use_remesh_preserve_volume = False
me_cube_003.use_remesh_preserve_attributes = False
me_cube_003.use_mirror_vertex_groups = False
me_cube_003.update()
me_cube_008 = bpy.data.meshes.new('Cube.008')
me_cube_008.from_pydata([(-0.2, -0.5195, -1.0), (-0.2, 0.0, 1.0), (-0.2, 0.5195, -1.0), (-0.2, 0.0, 1.0), (0.2, -0.5195, -1.0), (0.2, 0.0, 1.0), (0.2, 0.5195, -1.0), (0.2, 0.0, 1.0), (-0.2, -0.5195, 0.0), (-0.2, 0.5195, 0.0), (0.2, 0.5195, 0.0), (0.2, -0.5195, 0.0), (-0.2, 0.0, 1.0), (-0.2, 0.0, 1.0), (-0.2, 0.0, 1.0), (-0.2, 0.0, 1.0), (-0.2, 0.0, 1.0), (-0.2, 0.0, 1.0), (-0.2, 0.0, 1.0), (-0.2, 0.3896, -1.0), (-0.2, 0.2597, -1.0), (-0.2, 0.1299, -1.0), (-0.2, 0.0, -1.0), (-0.2, -0.1299, -1.0), (-0.2, -0.2597, -1.0), (-0.2, -0.3896, -1.0), (0.2, 0.0, 1.0), (0.2, 0.0, 1.0), (0.2, 0.0, 1.0), (0.2, 0.0, 1.0), (0.2, 0.0, 1.0), (0.2, 0.0, 1.0), (0.2, 0.0, 1.0), (0.2, -0.3896, -1.0), (0.2, -0.2597, -1.0), (0.2, -0.1299, -1.0), (0.2, 0.0, -1.0), (0.2, 0.1299, -1.0), (0.2, 0.2597, -1.0), (0.2, 0.3896, -1.0), (0.2, -0.3896, 0.0), (0.2, -0.2597, 0.0), (0.2, -0.1299, 0.0), (0.2, 0.0, 0.0), (0.2, 0.1299, 0.0), (0.2, 0.2597, 0.0), (0.2, 0.3896, 0.0), (-0.2, 0.3896, 0.0), (-0.2, 0.2597, 0.0), (-0.2, 0.1299, 0.0), (-0.2, 0.0, 0.0), (-0.2, -0.1299, 0.0), (-0.2, -0.2597, 0.0), (-0.2, -0.3896, 0.0), (-0.2, -0.5036, 0.25), (-0.2, -0.4143, 0.5), (-0.2, -0.2464, 0.75), (-0.2, 0.2464, 0.75), (-0.2, 0.4143, 0.5), (-0.2, 0.5036, 0.25), (0.2, 0.2464, 0.75), (0.2, 0.4143, 0.5), (0.2, 0.5036, 0.25), (0.2, -0.2464, 0.75), (0.2, -0.4143, 0.5), (0.2, -0.5036, 0.25), (-0.2, -0.1848, 0.75), (-0.2, -0.3107, 0.5), (-0.2, -0.3777, 0.25), (-0.2, -0.1232, 0.75), (-0.2, -0.2071, 0.5), (-0.2, -0.2518, 0.25), (-0.2, -0.06161, 0.75), (-0.2, -0.1036, 0.5), (-0.2, -0.1259, 0.25), (-0.2, 0.0, 0.75), (-0.2, 0.0, 0.5), (-0.2, 0.0, 0.25), (-0.2, 0.06161, 0.75), (-0.2, 0.1036, 0.5), (-0.2, 0.1259, 0.25), (-0.2, 0.1232, 0.75), (-0.2, 0.2071, 0.5), (-0.2, 0.2518, 0.25), (-0.2, 0.1848, 0.75), (-0.2, 0.3107, 0.5), (-0.2, 0.3777, 0.25), (0.2, 0.1848, 0.75), (0.2, 0.3107, 0.5), (0.2, 0.3777, 0.25), (0.2, 0.1232, 0.75), (0.2, 0.2071, 0.5), (0.2, 0.2518, 0.25), (0.2, 0.06161, 0.75), (0.2, 0.1036, 0.5), (0.2, 0.1259, 0.25), (0.2, 0.0, 0.75), (0.2, 0.0, 0.5), (0.2, 0.0, 0.25), (0.2, -0.06161, 0.75), (0.2, -0.1036, 0.5), (0.2, -0.1259, 0.25), (0.2, -0.1232, 0.75), (0.2, -0.2071, 0.5), (0.2, -0.2518, 0.25), (0.2, -0.1848, 0.75), (0.2, -0.3107, 0.5), (0.2, -0.3777, 0.25)], [], [(47, 9, 2, 19), (9, 10, 6, 2), (40, 11, 4, 33), (11, 8, 0, 4), (19, 2, 6, 39), (26, 7, 3, 18), (65, 54, 8, 11), (107, 65, 11, 40), (59, 62, 10, 9), (86, 59, 9, 47), (54, 68, 53, 8), (68, 71, 52, 53), (71, 74, 51, 52), (74, 77, 50, 51), (77, 80, 49, 50), (80, 83, 48, 49), (83, 86, 47, 48), (62, 89, 46, 10), (89, 92, 45, 46), (92, 95, 44, 45), (95, 98, 43, 44), (98, 101, 42, 43), (101, 104, 41, 42), (104, 107, 40, 41), (5, 32, 12, 1), (32, 31, 13, 12), (31, 30, 14, 13), (30, 29, 15, 14), (29, 28, 16, 15), (28, 27, 17, 16), (27, 26, 18, 17), (0, 25, 33, 4), (25, 24, 34, 33), (24, 23, 35, 34), (23, 22, 36, 35), (22, 21, 37, 36), (21, 20, 38, 37), (20, 19, 39, 38), (10, 46, 39, 6), (46, 45, 38, 39), (45, 44, 37, 38), (44, 43, 36, 37), (43, 42, 35, 36), (42, 41, 34, 35), (41, 40, 33, 34), (8, 53, 25, 0), (53, 52, 24, 25), (52, 51, 23, 24), (51, 50, 22, 23), (50, 49, 21, 22), (49, 48, 20, 21), (48, 47, 19, 20), (31, 32, 105, 102), (102, 105, 106, 103), (103, 106, 107, 104), (30, 31, 102, 99), (99, 102, 103, 100), (100, 103, 104, 101), (29, 30, 99, 96), (96, 99, 100, 97), (97, 100, 101, 98), (28, 29, 96, 93), (93, 96, 97, 94), (94, 97, 98, 95), (27, 28, 93, 90), (90, 93, 94, 91), (91, 94, 95, 92), (26, 27, 90, 87), (87, 90, 91, 88), (88, 91, 92, 89), (7, 26, 87, 60), (60, 87, 88, 61), (61, 88, 89, 62), (17, 18, 84, 81), (81, 84, 85, 82), (82, 85, 86, 83), (16, 17, 81, 78), (78, 81, 82, 79), (79, 82, 83, 80), (15, 16, 78, 75), (75, 78, 79, 76), (76, 79, 80, 77), (14, 15, 75, 72), (72, 75, 76, 73), (73, 76, 77, 74), (13, 14, 72, 69), (69, 72, 73, 70), (70, 73, 74, 71), (12, 13, 69, 66), (66, 69, 70, 67), (67, 70, 71, 68), (1, 12, 66, 56), (56, 66, 67, 55), (55, 67, 68, 54), (18, 3, 57, 84), (84, 57, 58, 85), (85, 58, 59, 86), (3, 7, 60, 57), (57, 60, 61, 58), (58, 61, 62, 59), (32, 5, 63, 105), (105, 63, 64, 106), (106, 64, 65, 107), (5, 1, 56, 63), (63, 56, 55, 64), (64, 55, 54, 65)])
me_cube_008.polygons.foreach_set('use_smooth', [1, 1, 0, 1, 1, 1, 1, 0, 1, 1, 1, 1, 1, 1, 1, 1, 1, 0, 0, 0, 0, 0, 0, 0, 1, 1, 1, 1, 1, 1, 1, 1, 1, 1, 1, 1, 1, 1, 0, 0, 0, 0, 0, 0, 0, 1, 1, 1, 1, 1, 1, 1, 0, 0, 0, 0, 0, 0, 0, 0, 0, 0, 0, 0, 0, 0, 0, 0, 0, 0, 0, 0, 0, 1, 1, 1, 1, 1, 1, 1, 1, 1, 1, 1, 1, 1, 1, 1, 1, 1, 1, 1, 1, 1, 1, 1, 1, 1, 1, 1, 0, 0, 0, 1, 1, 1])
_uv = me_cube_008.uv_layers.new(name='UVMap')
_uv.uv.foreach_set('vector', [0.7222, 0.417, 0.7975, 0.417, 0.7975, 0.1474, 0.7222, 0.1474, 0.7975, 0.417, 0.7975, 0.417, 0.7975, 0.1474, 0.7975, 0.1474, 0.2703, 0.417, 0.195, 0.417, 0.195, 0.1474, 0.2703, 0.1474, 0.195, 0.417, 0.195, 0.417, 0.195, 0.1474, 0.195, 0.1474, 0.7222, 0.1474, 0.7975, 0.1474, 0.7975, 0.1474, 0.7222, 0.1474, 0.4963, 0.6867, 0.4963, 0.6867, 0.4963, 0.6867, 0.4963, 0.6867, 0.2042, 0.4844, 0.2042, 0.4844, 0.195, 0.417, 0.195, 0.417, 0.2772, 0.4844, 0.2042, 0.4844, 0.195, 0.417, 0.2703, 0.417, 0.7883, 0.4844, 0.7883, 0.4844, 0.7975, 0.417, 0.7975, 0.417, 0.7153, 0.4844, 0.7883, 0.4844, 0.7975, 0.417, 0.7222, 0.417, 0.2042, 0.4844, 0.2772, 0.4844, 0.2703, 0.417, 0.195, 0.417, 0.2772, 0.4844, 0.3503, 0.4844, 0.3456, 0.417, 0.2703, 0.417, 0.3503, 0.4844, 0.4233, 0.4844, 0.421, 0.417, 0.3456, 0.417, 0.4233, 0.4844, 0.4963, 0.4844, 0.4963, 0.417, 0.421, 0.417, 0.4963, 0.4844, 0.5693, 0.4844, 0.5716, 0.417, 0.4963, 0.417, 0.5693, 0.4844, 0.6423, 0.4844, 0.6469, 0.417, 0.5716, 0.417, 0.6423, 0.4844, 0.7153, 0.4844, 0.7222, 0.417, 0.6469, 0.417, 0.7883, 0.4844, 0.7153, 0.4844, 0.7222, 0.417, 0.7975, 0.417, 0.7153, 0.4844, 0.6423, 0.4844, 0.6469, 0.417, 0.7222, 0.417, 0.6423, 0.4844, 0.5693, 0.4844, 0.5716, 0.417, 0.6469, 0.417, 0.5693, 0.4844, 0.4963, 0.4844, 0.4963, 0.417, 0.5716, 0.417, 0.4963, 0.4844, 0.4233, 0.4844, 0.421, 0.417, 0.4963, 0.417, 0.4233, 0.4844, 0.3503, 0.4844, 0.3456, 0.417, 0.421, 0.417, 0.3503, 0.4844, 0.2772, 0.4844, 0.2703, 0.417, 0.3456, 0.417, 0.4963, 0.6867, 0.4963, 0.6867, 0.4963, 0.6867, 0.4963, 0.6867, 0.4963, 0.6867, 0.4963, 0.6867, 0.4963, 0.6867, 0.4963, 0.6867, 0.4963, 0.6867, 0.4963, 0.6867, 0.4963, 0.6867, 0.4963, 0.6867, 0.4963, 0.6867, 0.4963, 0.6867, 0.4963, 0.6867, 0.4963, 0.6867, 0.4963, 0.6867, 0.4963, 0.6867, 0.4963, 0.6867, 0.4963, 0.6867, 0.4963, 0.6867, 0.4963, 0.6867, 0.4963, 0.6867, 0.4963, 0.6867, 0.4963, 0.6867, 0.4963, 0.6867, 0.4963, 0.6867, 0.4963, 0.6867, 0.195, 0.1474, 0.2703, 0.1474, 0.2703, 0.1474, 0.195, 0.1474, 0.2703, 0.1474, 0.3456, 0.1474, 0.3456, 0.1474, 0.2703, 0.1474, 0.3456, 0.1474, 0.421, 0.1474, 0.421, 0.1474, 0.3456, 0.1474, 0.421, 0.1474, 0.4963, 0.1474, 0.4963, 0.1474, 0.421, 0.1474, 0.4963, 0.1474, 0.5716, 0.1474, 0.5716, 0.1474, 0.4963, 0.1474, 0.5716, 0.1474, 0.6469, 0.1474, 0.6469, 0.1474, 0.5716, 0.1474, 0.6469, 0.1474, 0.7222, 0.1474, 0.7222, 0.1474, 0.6469, 0.1474, 0.7975, 0.417, 0.7222, 0.417, 0.7222, 0.1474, 0.7975, 0.1474, 0.7222, 0.417, 0.6469, 0.417, 0.6469, 0.1474, 0.7222, 0.1474, 0.6469, 0.417, 0.5716, 0.417, 0.5716, 0.1474, 0.6469, 0.1474, 0.5716, 0.417, 0.4963, 0.417, 0.4963, 0.1474, 0.5716, 0.1474, 0.4963, 0.417, 0.421, 0.417, 0.421, 0.1474, 0.4963, 0.1474, 0.421, 0.417, 0.3456, 0.417, 0.3456, 0.1474, 0.421, 0.1474, 0.3456, 0.417, 0.2703, 0.417, 0.2703, 0.1474, 0.3456, 0.1474, 0.195, 0.417, 0.2703, 0.417, 0.2703, 0.1474, 0.195, 0.1474, 0.2703, 0.417, 0.3456, 0.417, 0.3456, 0.1474, 0.2703, 0.1474, 0.3456, 0.417, 0.421, 0.417, 0.421, 0.1474, 0.3456, 0.1474, 0.421, 0.417, 0.4963, 0.417, 0.4963, 0.1474, 0.421, 0.1474, 0.4963, 0.417, 0.5716, 0.417, 0.5716, 0.1474, 0.4963, 0.1474, 0.5716, 0.417, 0.6469, 0.417, 0.6469, 0.1474, 0.5716, 0.1474, 0.6469, 0.417, 0.7222, 0.417, 0.7222, 0.1474, 0.6469, 0.1474, 0.4963, 0.6867, 0.4963, 0.6867, 0.3891, 0.6192, 0.4248, 0.6192, 0.4248, 0.6192, 0.3891, 0.6192, 0.3161, 0.5518, 0.3761, 0.5518, 0.3761, 0.5518, 0.3161, 0.5518, 0.2772, 0.4844, 0.3503, 0.4844, 0.4963, 0.6867, 0.4963, 0.6867, 0.4248, 0.6192, 0.4606, 0.6192, 0.4606, 0.6192, 0.4248, 0.6192, 0.3761, 0.5518, 0.4362, 0.5518, 0.4362, 0.5518, 0.3761, 0.5518, 0.3503, 0.4844, 0.4233, 0.4844, 0.4963, 0.6867, 0.4963, 0.6867, 0.4606, 0.6192, 0.4963, 0.6192, 0.4963, 0.6192, 0.4606, 0.6192, 0.4362, 0.5518, 0.4963, 0.5518, 0.4963, 0.5518, 0.4362, 0.5518, 0.4233, 0.4844, 0.4963, 0.4844, 0.4963, 0.6867, 0.4963, 0.6867, 0.4963, 0.6192, 0.532, 0.6192, 0.532, 0.6192, 0.4963, 0.6192, 0.4963, 0.5518, 0.5563, 0.5518, 0.5563, 0.5518, 0.4963, 0.5518, 0.4963, 0.4844, 0.5693, 0.4844, 0.4963, 0.6867, 0.4963, 0.6867, 0.532, 0.6192, 0.5677, 0.6192, 0.5677, 0.6192, 0.532, 0.6192, 0.5563, 0.5518, 0.6164, 0.5518, 0.6164, 0.5518, 0.5563, 0.5518, 0.5693, 0.4844, 0.6423, 0.4844, 0.4963, 0.6867, 0.4963, 0.6867, 0.5677, 0.6192, 0.6035, 0.6192, 0.6035, 0.6192, 0.5677, 0.6192, 0.6164, 0.5518, 0.6765, 0.5518, 0.6765, 0.5518, 0.6164, 0.5518, 0.6423, 0.4844, 0.7153, 0.4844, 0.4963, 0.6867, 0.4963, 0.6867, 0.6035, 0.6192, 0.6392, 0.6192, 0.6392, 0.6192, 0.6035, 0.6192, 0.6765, 0.5518, 0.7365, 0.5518, 0.7365, 0.5518, 0.6765, 0.5518, 0.7153, 0.4844, 0.7883, 0.4844, 0.4963, 0.6867, 0.4963, 0.6867, 0.6035, 0.6192, 0.5677, 0.6192, 0.5677, 0.6192, 0.6035, 0.6192, 0.6765, 0.5518, 0.6164, 0.5518, 0.6164, 0.5518, 0.6765, 0.5518, 0.7153, 0.4844, 0.6423, 0.4844, 0.4963, 0.6867, 0.4963, 0.6867, 0.5677, 0.6192, 0.532, 0.6192, 0.532, 0.6192, 0.5677, 0.6192, 0.6164, 0.5518, 0.5563, 0.5518, 0.5563, 0.5518, 0.6164, 0.5518, 0.6423, 0.4844, 0.5693, 0.4844, 0.4963, 0.6867, 0.4963, 0.6867, 0.532, 0.6192, 0.4963, 0.6192, 0.4963, 0.6192, 0.532, 0.6192, 0.5563, 0.5518, 0.4963, 0.5518, 0.4963, 0.5518, 0.5563, 0.5518, 0.5693, 0.4844, 0.4963, 0.4844, 0.4963, 0.6867, 0.4963, 0.6867, 0.4963, 0.6192, 0.4606, 0.6192, 0.4606, 0.6192, 0.4963, 0.6192, 0.4963, 0.5518, 0.4362, 0.5518, 0.4362, 0.5518, 0.4963, 0.5518, 0.4963, 0.4844, 0.4233, 0.4844, 0.4963, 0.6867, 0.4963, 0.6867, 0.4606, 0.6192, 0.4248, 0.6192, 0.4248, 0.6192, 0.4606, 0.6192, 0.4362, 0.5518, 0.3761, 0.5518, 0.3761, 0.5518, 0.4362, 0.5518, 0.4233, 0.4844, 0.3503, 0.4844, 0.4963, 0.6867, 0.4963, 0.6867, 0.4248, 0.6192, 0.3891, 0.6192, 0.3891, 0.6192, 0.4248, 0.6192, 0.3761, 0.5518, 0.3161, 0.5518, 0.3161, 0.5518, 0.3761, 0.5518, 0.3503, 0.4844, 0.2772, 0.4844, 0.4963, 0.6867, 0.4963, 0.6867, 0.3891, 0.6192, 0.3534, 0.6192, 0.3534, 0.6192, 0.3891, 0.6192, 0.3161, 0.5518, 0.256, 0.5518, 0.256, 0.5518, 0.3161, 0.5518, 0.2772, 0.4844, 0.2042, 0.4844, 0.4963, 0.6867, 0.4963, 0.6867, 0.6392, 0.6192, 0.6035, 0.6192, 0.6035, 0.6192, 0.6392, 0.6192, 0.7365, 0.5518, 0.6765, 0.5518, 0.6765, 0.5518, 0.7365, 0.5518, 0.7883, 0.4844, 0.7153, 0.4844, 0.4963, 0.6867, 0.4963, 0.6867, 0.6392, 0.6192, 0.6392, 0.6192, 0.6392, 0.6192, 0.6392, 0.6192, 0.7365, 0.5518, 0.7365, 0.5518, 0.7365, 0.5518, 0.7365, 0.5518, 0.7883, 0.4844, 0.7883, 0.4844, 0.4963, 0.6867, 0.4963, 0.6867, 0.3534, 0.6192, 0.3891, 0.6192, 0.3891, 0.6192, 0.3534, 0.6192, 0.256, 0.5518, 0.3161, 0.5518, 0.3161, 0.5518, 0.256, 0.5518, 0.2042, 0.4844, 0.2772, 0.4844, 0.4963, 0.6867, 0.4963, 0.6867, 0.3534, 0.6192, 0.3534, 0.6192, 0.3534, 0.6192, 0.3534, 0.6192, 0.256, 0.5518, 0.256, 0.5518, 0.256, 0.5518, 0.256, 0.5518, 0.2042, 0.4844, 0.2042, 0.4844])
me_cube_008.materials.append(mat_window)
me_cube_008.use_remesh_preserve_volume = False
me_cube_008.use_remesh_preserve_attributes = False
me_cube_008.use_mirror_vertex_groups = False
me_cube_008.update()
me_cube_007 = bpy.data.meshes.new('Cube.007')
me_cube_007.from_pydata([(-0.2, -0.5195, -1.0), (-0.2, 0.0, 1.0), (-0.2, 0.5195, -1.0), (0.2, -0.5195, -1.0), (0.2, 0.5195, -1.0), (-0.2, -0.5195, 0.0), (-0.2, 0.5195, 0.0), (0.2, 0.5195, 0.0), (0.2, -0.5195, 0.0), (-0.2, 0.3896, -1.0), (-0.2, 0.2597, -1.0), (-0.2, 0.1299, -1.0), (-0.2, 0.0, -1.0), (-0.2, -0.1299, -1.0), (-0.2, -0.2597, -1.0), (-0.2, -0.3896, -1.0), (0.2, 0.0, 1.0), (0.2, -0.3896, -1.0), (0.2, -0.2597, -1.0), (0.2, -0.1299, -1.0), (0.2, 0.0, -1.0), (0.2, 0.1299, -1.0), (0.2, 0.2597, -1.0), (0.2, 0.3896, -1.0), (0.2, -0.3896, 0.0), (0.2, -0.2597, 0.0), (0.2, -0.1299, 0.0), (0.2, 0.0, 0.0), (0.2, 0.1299, 0.0), (0.2, 0.2597, 0.0), (0.2, 0.3896, 0.0), (-0.2, 0.3896, 0.0), (-0.2, 0.2597, 0.0), (-0.2, 0.1299, 0.0), (-0.2, 0.0, 0.0), (-0.2, -0.1299, 0.0), (-0.2, -0.2597, 0.0), (-0.2, -0.3896, 0.0), (-0.2, -0.5036, 0.25), (-0.2, -0.4143, 0.5), (-0.2, -0.2464, 0.75), (-0.2, 0.2464, 0.75), (-0.2, 0.4143, 0.5), (-0.2, 0.5036, 0.25), (0.2, 0.2464, 0.75), (0.2, 0.4143, 0.5), (0.2, 0.5036, 0.25), (0.2, -0.2464, 0.75), (0.2, -0.4143, 0.5), (0.2, -0.5036, 0.25), (-0.2, -0.1848, 0.75), (-0.2, -0.3107, 0.5), (-0.2, -0.3777, 0.25), (-0.2, -0.1232, 0.75), (-0.2, -0.2071, 0.5), (-0.2, -0.2518, 0.25), (-0.2, -0.06161, 0.75), (-0.2, -0.1036, 0.5), (-0.2, -0.1259, 0.25), (-0.2, 0.0, 0.75), (-0.2, 0.0, 0.5), (-0.2, 0.0, 0.25), (-0.2, 0.06161, 0.75), (-0.2, 0.1036, 0.5), (-0.2, 0.1259, 0.25), (-0.2, 0.1232, 0.75), (-0.2, 0.2071, 0.5), (-0.2, 0.2518, 0.25), (-0.2, 0.1848, 0.75), (-0.2, 0.3107, 0.5), (-0.2, 0.3777, 0.25), (0.2, 0.1848, 0.75), (0.2, 0.3107, 0.5), (0.2, 0.3777, 0.25), (0.2, 0.1232, 0.75), (0.2, 0.2071, 0.5), (0.2, 0.2518, 0.25), (0.2, 0.06161, 0.75), (0.2, 0.1036, 0.5), (0.2, 0.1259, 0.25), (0.2, 0.0, 0.75), (0.2, 0.0, 0.5), (0.2, 0.0, 0.25), (0.2, -0.06161, 0.75), (0.2, -0.1036, 0.5), (0.2, -0.1259, 0.25), (0.2, -0.1232, 0.75), (0.2, -0.2071, 0.5), (0.2, -0.2518, 0.25), (0.2, -0.1848, 0.75), (0.2, -0.3107, 0.5), (0.2, -0.3777, 0.25)], [], [(6, 9, 31), (7, 2, 6), (8, 17, 24), (5, 3, 8), (2, 23, 9), (38, 8, 49), (49, 24, 91), (46, 6, 43), (43, 31, 70), (38, 37, 5), (52, 36, 37), (55, 35, 36), (58, 34, 35), (64, 34, 61), (67, 33, 64), (70, 32, 67), (46, 30, 7), (73, 29, 30), (76, 28, 29), (79, 27, 28), (85, 27, 82), (88, 26, 85), (91, 25, 88), (15, 3, 0), (14, 17, 15), (13, 18, 14), (12, 19, 13), (11, 20, 12), (10, 21, 11), (9, 22, 10), (30, 4, 7), (29, 23, 30), (28, 22, 29), (27, 21, 28), (26, 20, 27), (25, 19, 26), (24, 18, 25), (37, 0, 5), (36, 15, 37), (35, 14, 36), (34, 13, 35), (33, 12, 34), (32, 11, 33), (31, 10, 32), (16, 89, 86), (89, 87, 86), (90, 88, 87), (16, 86, 83), (86, 84, 83), (87, 85, 84), (16, 83, 80), (83, 81, 80), (84, 82, 81), (16, 80, 77), (77, 81, 78), (78, 82, 79), (16, 77, 74), (74, 78, 75), (75, 79, 76), (16, 74, 71), (71, 75, 72), (72, 76, 73), (16, 71, 44), (44, 72, 45), (45, 73, 46), (1, 68, 65), (68, 66, 65), (69, 67, 66), (1, 65, 62), (65, 63, 62), (66, 64, 63), (1, 62, 59), (62, 60, 59), (63, 61, 60), (1, 59, 56), (56, 60, 57), (57, 61, 58), (1, 56, 53), (53, 57, 54), (54, 58, 55), (1, 53, 50), (50, 54, 51), (51, 55, 52), (1, 50, 40), (40, 51, 39), (39, 52, 38), (1, 41, 68), (41, 69, 68), (42, 70, 69), (16, 41, 1), (44, 42, 41), (45, 43, 42), (16, 47, 89), (47, 90, 89), (48, 91, 90), (1, 47, 16), (40, 48, 47), (39, 49, 48), (6, 2, 9), (7, 4, 2), (8, 3, 17), (5, 0, 3), (2, 4, 23), (38, 5, 8), (49, 8, 24), (46, 7, 6), (43, 6, 31), (38, 52, 37), (52, 55, 36), (55, 58, 35), (58, 61, 34), (64, 33, 34), (67, 32, 33), (70, 31, 32), (46, 73, 30), (73, 76, 29), (76, 79, 28), (79, 82, 27), (85, 26, 27), (88, 25, 26), (91, 24, 25), (15, 17, 3), (14, 18, 17), (13, 19, 18), (12, 20, 19), (11, 21, 20), (10, 22, 21), (9, 23, 22), (30, 23, 4), (29, 22, 23), (28, 21, 22), (27, 20, 21), (26, 19, 20), (25, 18, 19), (24, 17, 18), (37, 15, 0), (36, 14, 15), (35, 13, 14), (34, 12, 13), (33, 11, 12), (32, 10, 11), (31, 9, 10), (89, 90, 87), (90, 91, 88), (86, 87, 84), (87, 88, 85), (83, 84, 81), (84, 85, 82), (77, 80, 81), (78, 81, 82), (74, 77, 78), (75, 78, 79), (71, 74, 75), (72, 75, 76), (44, 71, 72), (45, 72, 73), (68, 69, 66), (69, 70, 67), (65, 66, 63), (66, 67, 64), (62, 63, 60), (63, 64, 61), (56, 59, 60), (57, 60, 61), (53, 56, 57), (54, 57, 58), (50, 53, 54), (51, 54, 55), (40, 50, 51), (39, 51, 52), (41, 42, 69), (42, 43, 70), (16, 44, 41), (44, 45, 42), (45, 46, 43), (47, 48, 90), (48, 49, 91), (1, 40, 47), (40, 39, 48), (39, 38, 49)])
me_cube_007.polygons.foreach_set('use_smooth', [True] * 180)
me_cube_007.use_remesh_preserve_volume = False
me_cube_007.use_remesh_preserve_attributes = False
me_cube_007.use_mirror_vertex_groups = False
me_cube_007.update()
me_cube_006 = bpy.data.meshes.new('Cube.006')
me_cube_006.from_pydata([(0.3264, -1.0, -0.09362), (0.3264, -1.0, 0.006376), (0.3264, 1.0, -0.09362), (0.3264, 1.0, 0.006376), (0.1286, 0.8022, 0.003376), (0.1286, -0.8022, 0.003376), (0.1286, 0.8022, 0.09362), (0.1286, -0.8022, 0.09362), (-0.3264, -0.8022, 0.09362), (-0.3264, 1.0, -0.09362), (-0.3264, -0.8022, 0.003376), (-0.3264, -1.0, -0.09362), (-0.3264, 0.8022, 0.09362), (-0.3264, 1.0, 0.006376), (-0.3264, -1.0, 0.006376), (-0.3264, 0.8022, 0.003376)], [], [(13, 3, 2, 9), (3, 1, 0, 2), (4, 5, 1, 3), (5, 10, 14, 1), (7, 6, 12, 8), (5, 4, 6, 7), (4, 15, 12, 6), (1, 14, 11, 0), (15, 4, 3, 13), (11, 9, 2, 0), (10, 5, 7, 8), (10, 8, 12, 15), (15, 13, 9), (11, 14, 10), (11, 10, 15, 9)])
me_cube_006.polygons.foreach_set('use_smooth', [True] * 15)
me_cube_006.use_remesh_preserve_volume = False
me_cube_006.use_remesh_preserve_attributes = False
me_cube_006.use_mirror_vertex_groups = False
me_cube_006.update()
me_cube_002 = bpy.data.meshes.new('Cube.002')
me_cube_002.from_pydata([(-0.05, 0.15, -1.5), (-0.05, -0.15, -1.5), (-0.05, 0.15, 1.5), (-0.05, -0.15, 1.5), (0.05, 0.15, -1.5), (0.05, -0.15, -1.5), (0.05, 0.15, 1.5), (0.05, -0.15, 1.5)], [], [(1, 3, 2, 0), (5, 4, 6, 7), (0, 2, 6, 4), (3, 1, 5, 7), (2, 3, 7, 6), (1, 0, 4, 5)])
me_cube_002.polygons.foreach_set('use_smooth', [True] * 6)
_uv = me_cube_002.uv_layers.new(name='UVMap')
_uv.uv.foreach_set('vector', [0.7644, 0.0, 0.7644, 1.0, 0.7271, 1.0, 0.7271, 0.0, 0.7644, 0.0, 0.8016, 0.0, 0.8016, 1.0, 0.7644, 1.0, 0.8264, 0.0, 0.8264, 1.0, 0.814, 1.0, 0.814, 0.0, 0.8016, 1.0, 0.8016, 0.0, 0.814, 0.0, 0.814, 1.0, 0.8388, 0.1, 0.8388, 0.2, 0.8264, 0.2, 0.8264, 0.1, 0.8264, 0.1, 0.8264, 0.0, 0.8388, 0.0, 0.8388, 0.1])
me_cube_002.materials.append(mat_wood)
me_cube_002.use_remesh_preserve_volume = False
me_cube_002.use_remesh_preserve_attributes = False
me_cube_002.use_mirror_vertex_groups = False
me_cube_002.update()
me_plane = bpy.data.meshes.new('Plane')
me_plane.from_pydata([(-1.0, -1.0, 0.0), (1.0, -1.0, 0.0), (-1.0, 1.0, 0.0), (1.0, 1.0, 0.0)], [], [(0, 1, 3, 2)])
_uv = me_plane.uv_layers.new(name='UVMap')
_uv.uv.foreach_set('vector', [-3.432, -3.432, 4.432, -3.432, 4.432, 4.432, -3.432, 4.432])
me_plane.materials.append(mat_ground)
me_plane.use_remesh_preserve_volume = False
me_plane.use_remesh_preserve_attributes = False
me_plane.use_mirror_vertex_groups = False
me_plane.update()

# ---- objects
ob_edificio = bpy.data.objects.new('Edificio', me_cube)
ob_travesottotetto = bpy.data.objects.new('TraveSottotetto', me_cube_010)
ob_colonna_002 = bpy.data.objects.new('Colonna.002', me_cube_009)
ob_colonna_001 = bpy.data.objects.new('Colonna.001', me_cube_009)
ob_porta = bpy.data.objects.new('Porta', me_cube_005)
ob_colonna2 = bpy.data.objects.new('Colonna2', me_cube_004)
ob_colonna = bpy.data.objects.new('Colonna', me_cube_004)
ob_tetto = bpy.data.objects.new('Tetto', me_cube_001)
ob_traveoriz_004 = bpy.data.objects.new('TraveOriz.004', me_cube_003)
ob_traveoriz_003 = bpy.data.objects.new('TraveOriz.003', me_cube_003)
ob_finestre = bpy.data.objects.new('Finestre', me_cube_008)
ob_finestrebuco = bpy.data.objects.new('FinestreBuco', me_cube_007)
ob_gradini = bpy.data.objects.new('Gradini', me_cube_006)
ob_traveoriz = bpy.data.objects.new('TraveOriz', me_cube_003)
ob_travi = bpy.data.objects.new('Travi', me_cube_002)
ob_traveoriz_008 = bpy.data.objects.new('TraveOriz.008', me_cube_003)
ob_traveoriz_007 = bpy.data.objects.new('TraveOriz.007', me_cube_003)
ob_traveoriz_006 = bpy.data.objects.new('TraveOriz.006', me_cube_003)
ob_traveoriz_005 = bpy.data.objects.new('TraveOriz.005', me_cube_003)
ob_plane = bpy.data.objects.new('Plane', me_plane)
ob_finestrebuco_002 = bpy.data.objects.new('FinestreBuco.002', me_cube_007)
ob_finestrebuco_001 = bpy.data.objects.new('FinestreBuco.001', me_cube_007)
ob_travesottotetto_002 = bpy.data.objects.new('TraveSottotetto.002', me_cube_010)
ob_colonna_008 = bpy.data.objects.new('Colonna.008', me_cube_009)
ob_colonna_007 = bpy.data.objects.new('Colonna.007', me_cube_009)
ob_finestre_002 = bpy.data.objects.new('Finestre.002', me_cube_008)
ob_gradini_002 = bpy.data.objects.new('Gradini.002', me_cube_006)
ob_porta_002 = bpy.data.objects.new('Porta.002', me_cube_005)
ob_colonna2_002 = bpy.data.objects.new('Colonna2.002', me_cube_004)
ob_colonna_006 = bpy.data.objects.new('Colonna.006', me_cube_004)
ob_traveoriz_002 = bpy.data.objects.new('TraveOriz.002', me_cube_003)
ob_travi_002 = bpy.data.objects.new('Travi.002', me_cube_002)
ob_tetto_002 = bpy.data.objects.new('Tetto.002', me_cube_001)
ob_tetto_001 = bpy.data.objects.new('Tetto.001', me_cube_001)
ob_travi_001 = bpy.data.objects.new('Travi.001', me_cube_002)
ob_traveoriz_001 = bpy.data.objects.new('TraveOriz.001', me_cube_003)
ob_colonna_005 = bpy.data.objects.new('Colonna.005', me_cube_004)
ob_colonna2_001 = bpy.data.objects.new('Colonna2.001', me_cube_004)
ob_porta_001 = bpy.data.objects.new('Porta.001', me_cube_005)
ob_gradini_001 = bpy.data.objects.new('Gradini.001', me_cube_006)
ob_finestre_001 = bpy.data.objects.new('Finestre.001', me_cube_008)
ob_colonna_004 = bpy.data.objects.new('Colonna.004', me_cube_009)
ob_colonna_003 = bpy.data.objects.new('Colonna.003', me_cube_009)
ob_travesottotetto_001 = bpy.data.objects.new('TraveSottotetto.001', me_cube_010)
ob_edificio_002 = bpy.data.objects.new('Edificio.002', me_cube)
ob_edificio_001 = bpy.data.objects.new('Edificio.001', me_cube)
ob_lamp = bpy.data.objects.new('Lamp', light_lamp)
ob_camera = bpy.data.objects.new('Camera', cam_camera)

# ---- transforms, parenting, visibility, modifiers, constraints
ob_edificio.location = (1.5, 4.0, 4.0)
ob_edificio.lock_rotations_4d = False
ob_edificio.empty_display_type = 'ARROWS'
ob_edificio.lineart.crease_threshold = 0.0
_m = ob_edificio.modifiers.new('Boolean', 'BOOLEAN')
_m.object = ob_finestrebuco
_m.solver = 'FAST'
_m = ob_edificio.modifiers.new('Auto Smooth', 'NODES')
_m.node_group = ng_auto_smooth
_gi = [s.identifier for s in ng_auto_smooth.interface.items_tree if s.item_type == 'SOCKET' and s.in_out == 'INPUT']
_m[_gi[1]] = 0.5236  # Angle
ob_travesottotetto.location = (2.5, -0.9, 5.85)
ob_travesottotetto.lineart.crease_threshold = 0.0
_m = ob_travesottotetto.modifiers.new('Array', 'ARRAY')
_m.count = 10
_m.use_constant_offset = True
_m.constant_offset_displace = (0.0, 1.0, 0.0)
_m.use_relative_offset = False
ob_colonna_002.location = (3.658, 7.612, 2.636)
ob_colonna_002.lineart.crease_threshold = 0.0
_m = ob_colonna_002.modifiers.new('Bevel', 'BEVEL')
_m.width = 0.01
_m.width_pct = 0.01
_m.limit_method = 'NONE'
_m.spread = 0.0
ob_colonna_001.location = (3.658, 2.414, 2.636)
ob_colonna_001.lineart.crease_threshold = 0.0
_m = ob_colonna_001.modifiers.new('Bevel', 'BEVEL')
_m.width = 0.01
_m.width_pct = 0.01
_m.limit_method = 'NONE'
_m.spread = 0.0
ob_porta.location = (1.018, 4.227, 0.3512)
ob_porta.scale = (0.1, 1.0, 1.0)
ob_porta.lineart.crease_threshold = 0.0
_m = ob_porta.modifiers.new('EdgeSplit', 'EDGE_SPLIT')
_m.split_angle = 0.8727
ob_colonna2.location = (3.658, 7.612, 2.636)
ob_colonna2.lineart.crease_threshold = 0.0
_m = ob_colonna2.modifiers.new('Bevel', 'BEVEL')
_m.width = 0.01
_m.width_pct = 0.01
_m.limit_method = 'NONE'
_m.spread = 0.0
ob_colonna.location = (3.658, 2.414, 2.636)
ob_colonna.lineart.crease_threshold = 0.0
_m = ob_colonna.modifiers.new('Bevel', 'BEVEL')
_m.width = 0.01
_m.width_pct = 0.01
_m.limit_method = 'NONE'
_m.spread = 0.0
ob_tetto.location = (1.68, 4.0, 10.51)
ob_tetto.lock_rotations_4d = False
ob_tetto.empty_display_type = 'ARROWS'
ob_tetto.lineart.crease_threshold = 0.0
ob_traveoriz_004.location = (0.9477, 6.754, 4.0)
ob_traveoriz_004.rotation_euler = (1.571, -0.0, -1.571)
ob_traveoriz_004.lock_rotations_4d = False
ob_traveoriz_004.empty_display_type = 'ARROWS'
ob_traveoriz_004.lineart.crease_threshold = 0.0
_m = ob_traveoriz_004.modifiers.new('Bevel', 'BEVEL')
_m.width = 0.02
_m.width_pct = 0.02
_m.segments = 2
_m.limit_method = 'NONE'
_m.spread = 0.0
ob_traveoriz_003.location = (0.9351, 1.782, 4.0)
ob_traveoriz_003.rotation_euler = (1.571, -0.0, 1.571)
ob_traveoriz_003.lock_rotations_4d = False
ob_traveoriz_003.empty_display_type = 'ARROWS'
ob_traveoriz_003.lineart.crease_threshold = 0.0
_m = ob_traveoriz_003.modifiers.new('Bevel', 'BEVEL')
_m.width = 0.02
_m.width_pct = 0.02
_m.segments = 2
_m.limit_method = 'NONE'
_m.spread = 0.0
ob_finestre.location = (3.676, 0.8636, 7.49)
ob_finestre.lineart.crease_threshold = 0.0
_m = ob_finestre.modifiers.new('Array', 'ARRAY')
_m.count = 3
_m.use_constant_offset = True
_m.constant_offset_displace = (0.0, 3.33, 0.0)
_m.use_relative_offset = False
ob_finestrebuco.location = (3.951, 0.8636, 7.49)
ob_finestrebuco.hide_render = True
ob_finestrebuco.display_type = 'WIRE'
ob_finestrebuco.lineart.crease_threshold = 0.0
_m = ob_finestrebuco.modifiers.new('Array', 'ARRAY')
_m.count = 3
_m.use_constant_offset = True
_m.constant_offset_displace = (0.0, 3.33, 0.0)
_m.use_relative_offset = False
ob_gradini.location = (1.185, 4.227, -0.6064)
ob_gradini.lineart.crease_threshold = 0.0
_m = ob_gradini.modifiers.new('Bevel', 'BEVEL')
_m.width = 0.0186
_m.width_pct = 0.0186
_m.segments = 2
_m.limit_method = 'NONE'
_m.spread = 0.0
ob_traveoriz.location = (4.1, 4.0, 6.15)
ob_traveoriz.lock_rotations_4d = False
ob_traveoriz.empty_display_type = 'ARROWS'
ob_traveoriz.lineart.crease_threshold = 0.0
_m = ob_traveoriz.modifiers.new('Bevel', 'BEVEL')
_m.width = 0.02
_m.width_pct = 0.02
_m.segments = 2
_m.limit_method = 'NONE'
_m.spread = 0.0
ob_travi.location = (4.05, -0.85, 7.5)
ob_travi.lock_rotations_4d = False
ob_travi.empty_display_type = 'ARROWS'
ob_travi.lineart.crease_threshold = 0.0
_m = ob_travi.modifiers.new('Array', 'ARRAY')
_m.fit_type = 'FIT_LENGTH'
_m.count = 4
_m.fit_length = 13.0
_m.use_constant_offset = True
_m.constant_offset_displace = (0.0, 3.334, 0.0)
_m.use_relative_offset = False
_m = ob_travi.modifiers.new('Bevel', 'BEVEL')
_m.width = 0.02
_m.width_pct = 0.02
_m.segments = 2
_m.limit_method = 'NONE'
_m.spread = 0.0
ob_traveoriz_008.location = (0.9477, -3.325, 4.0)
ob_traveoriz_008.rotation_euler = (1.571, -0.0, -1.571)
ob_traveoriz_008.lock_rotations_4d = False
ob_traveoriz_008.empty_display_type = 'ARROWS'
ob_traveoriz_008.lineart.crease_threshold = 0.0
_m = ob_traveoriz_008.modifiers.new('Bevel', 'BEVEL')
_m.width = 0.02
_m.width_pct = 0.02
_m.segments = 2
_m.limit_method = 'NONE'
_m.spread = 0.0
ob_traveoriz_007.location = (0.9351, -8.298, 4.0)
ob_traveoriz_007.rotation_euler = (1.571, -0.0, 1.571)
ob_traveoriz_007.lock_rotations_4d = False
ob_traveoriz_007.empty_display_type = 'ARROWS'
ob_traveoriz_007.lineart.crease_threshold = 0.0
_m = ob_traveoriz_007.modifiers.new('Bevel', 'BEVEL')
_m.width = 0.02
_m.width_pct = 0.02
_m.segments = 2
_m.limit_method = 'NONE'
_m.spread = 0.0
ob_traveoriz_006.location = (0.9351, 11.84, 4.0)
ob_traveoriz_006.rotation_euler = (1.571, -0.0, 1.571)
ob_traveoriz_006.lock_rotations_4d = False
ob_traveoriz_006.empty_display_type = 'ARROWS'
ob_traveoriz_006.lineart.crease_threshold = 0.0
_m = ob_traveoriz_006.modifiers.new('Bevel', 'BEVEL')
_m.width = 0.02
_m.width_pct = 0.02
_m.segments = 2
_m.limit_method = 'NONE'
_m.spread = 0.0
ob_traveoriz_005.location = (0.9477, 16.82, 4.0)
ob_traveoriz_005.rotation_euler = (1.571, -0.0, -1.571)
ob_traveoriz_005.lock_rotations_4d = False
ob_traveoriz_005.empty_display_type = 'ARROWS'
ob_traveoriz_005.lineart.crease_threshold = 0.0
_m = ob_traveoriz_005.modifiers.new('Bevel', 'BEVEL')
_m.width = 0.02
_m.width_pct = 0.02
_m.segments = 2
_m.limit_method = 'NONE'
_m.spread = 0.0
ob_plane.location = (3.659, 3.758, -1.0)
ob_plane.scale = (41.49, 41.49, 41.49)
ob_plane.lineart.crease_threshold = 0.0
ob_finestrebuco_002.location = (3.951, -9.136, 7.49)
ob_finestrebuco_002.hide_select = True
ob_finestrebuco_002.hide_render = True
ob_finestrebuco_002.display_type = 'WIRE'
ob_finestrebuco_002.lineart.crease_threshold = 0.0
_m = ob_finestrebuco_002.modifiers.new('Array', 'ARRAY')
_m.count = 3
_m.use_constant_offset = True
_m.constant_offset_displace = (0.0, 3.33, 0.0)
_m.use_relative_offset = False
ob_finestrebuco_001.location = (3.951, 10.86, 7.49)
ob_finestrebuco_001.hide_select = True
ob_finestrebuco_001.hide_render = True
ob_finestrebuco_001.display_type = 'WIRE'
ob_finestrebuco_001.lineart.crease_threshold = 0.0
_m = ob_finestrebuco_001.modifiers.new('Array', 'ARRAY')
_m.count = 3
_m.use_constant_offset = True
_m.constant_offset_displace = (0.0, 3.33, 0.0)
_m.use_relative_offset = False
ob_travesottotetto_002.location = (2.5, -10.9, 5.85)
ob_travesottotetto_002.lineart.crease_threshold = 0.0
_m = ob_travesottotetto_002.modifiers.new('Array', 'ARRAY')
_m.count = 10
_m.use_constant_offset = True
_m.constant_offset_displace = (0.0, 1.0, 0.0)
_m.use_relative_offset = False
ob_colonna_008.location = (3.658, -2.388, 2.636)
ob_colonna_008.lineart.crease_threshold = 0.0
_m = ob_colonna_008.modifiers.new('Bevel', 'BEVEL')
_m.width = 0.01
_m.width_pct = 0.01
_m.limit_method = 'NONE'
_m.spread = 0.0
ob_colonna_007.location = (3.658, -7.586, 2.636)
ob_colonna_007.lineart.crease_threshold = 0.0
_m = ob_colonna_007.modifiers.new('Bevel', 'BEVEL')
_m.width = 0.01
_m.width_pct = 0.01
_m.limit_method = 'NONE'
_m.spread = 0.0
ob_finestre_002.location = (3.676, -9.136, 7.49)
ob_finestre_002.lineart.crease_threshold = 0.0
_m = ob_finestre_002.modifiers.new('Array', 'ARRAY')
_m.count = 3
_m.use_constant_offset = True
_m.constant_offset_displace = (0.0, 3.33, 0.0)
_m.use_relative_offset = False
ob_gradini_002.location = (1.185, -5.773, -0.6064)
ob_gradini_002.lineart.crease_threshold = 0.0
_m = ob_gradini_002.modifiers.new('Bevel', 'BEVEL')
_m.width = 0.0186
_m.width_pct = 0.0186
_m.segments = 2
_m.limit_method = 'NONE'
_m.spread = 0.0
ob_porta_002.location = (1.018, -5.773, 0.3512)
ob_porta_002.scale = (0.1, 1.0, 1.0)
ob_porta_002.lineart.crease_threshold = 0.0
_m = ob_porta_002.modifiers.new('EdgeSplit', 'EDGE_SPLIT')
_m.split_angle = 0.8727
ob_colonna2_002.location = (3.658, -2.388, 2.636)
ob_colonna2_002.lineart.crease_threshold = 0.0
_m = ob_colonna2_002.modifiers.new('Bevel', 'BEVEL')
_m.width = 0.01
_m.width_pct = 0.01
_m.limit_method = 'NONE'
_m.spread = 0.0
ob_colonna_006.location = (3.658, -7.586, 2.636)
ob_colonna_006.lineart.crease_threshold = 0.0
_m = ob_colonna_006.modifiers.new('Bevel', 'BEVEL')
_m.width = 0.01
_m.width_pct = 0.01
_m.limit_method = 'NONE'
_m.spread = 0.0
ob_traveoriz_002.location = (4.1, -6.0, 6.15)
ob_traveoriz_002.lock_rotations_4d = False
ob_traveoriz_002.empty_display_type = 'ARROWS'
ob_traveoriz_002.lineart.crease_threshold = 0.0
_m = ob_traveoriz_002.modifiers.new('Bevel', 'BEVEL')
_m.width = 0.02
_m.width_pct = 0.02
_m.segments = 2
_m.limit_method = 'NONE'
_m.spread = 0.0
ob_travi_002.location = (4.05, -10.85, 7.5)
ob_travi_002.lock_rotations_4d = False
ob_travi_002.empty_display_type = 'ARROWS'
ob_travi_002.lineart.crease_threshold = 0.0
_m = ob_travi_002.modifiers.new('Array', 'ARRAY')
_m.fit_type = 'FIT_LENGTH'
_m.count = 4
_m.fit_length = 13.0
_m.use_constant_offset = True
_m.constant_offset_displace = (0.0, 3.334, 0.0)
_m.use_relative_offset = False
_m = ob_travi_002.modifiers.new('Bevel', 'BEVEL')
_m.width = 0.02
_m.width_pct = 0.02
_m.segments = 2
_m.limit_method = 'NONE'
_m.spread = 0.0
ob_tetto_002.location = (1.68, -6.0, 10.51)
ob_tetto_002.lock_rotations_4d = False
ob_tetto_002.empty_display_type = 'ARROWS'
ob_tetto_002.lineart.crease_threshold = 0.0
ob_tetto_001.location = (1.68, 14.0, 10.51)
ob_tetto_001.lock_rotations_4d = False
ob_tetto_001.empty_display_type = 'ARROWS'
ob_tetto_001.lineart.crease_threshold = 0.0
ob_travi_001.location = (4.05, 9.15, 7.5)
ob_travi_001.lock_rotations_4d = False
ob_travi_001.empty_display_type = 'ARROWS'
ob_travi_001.lineart.crease_threshold = 0.0
_m = ob_travi_001.modifiers.new('Array', 'ARRAY')
_m.fit_type = 'FIT_LENGTH'
_m.count = 4
_m.fit_length = 13.0
_m.use_constant_offset = True
_m.constant_offset_displace = (0.0, 3.334, 0.0)
_m.use_relative_offset = False
_m = ob_travi_001.modifiers.new('Bevel', 'BEVEL')
_m.width = 0.02
_m.width_pct = 0.02
_m.segments = 2
_m.limit_method = 'NONE'
_m.spread = 0.0
ob_traveoriz_001.location = (4.1, 14.0, 6.15)
ob_traveoriz_001.lock_rotations_4d = False
ob_traveoriz_001.empty_display_type = 'ARROWS'
ob_traveoriz_001.lineart.crease_threshold = 0.0
_m = ob_traveoriz_001.modifiers.new('Bevel', 'BEVEL')
_m.width = 0.02
_m.width_pct = 0.02
_m.segments = 2
_m.limit_method = 'NONE'
_m.spread = 0.0
ob_colonna_005.location = (3.658, 12.41, 2.636)
ob_colonna_005.lineart.crease_threshold = 0.0
_m = ob_colonna_005.modifiers.new('Bevel', 'BEVEL')
_m.width = 0.01
_m.width_pct = 0.01
_m.limit_method = 'NONE'
_m.spread = 0.0
ob_colonna2_001.location = (3.658, 17.61, 2.636)
ob_colonna2_001.lineart.crease_threshold = 0.0
_m = ob_colonna2_001.modifiers.new('Bevel', 'BEVEL')
_m.width = 0.01
_m.width_pct = 0.01
_m.limit_method = 'NONE'
_m.spread = 0.0
ob_porta_001.location = (1.018, 14.23, 0.3512)
ob_porta_001.scale = (0.1, 1.0, 1.0)
ob_porta_001.lineart.crease_threshold = 0.0
_m = ob_porta_001.modifiers.new('EdgeSplit', 'EDGE_SPLIT')
_m.split_angle = 0.8727
ob_gradini_001.location = (1.185, 14.23, -0.6064)
ob_gradini_001.lineart.crease_threshold = 0.0
_m = ob_gradini_001.modifiers.new('Bevel', 'BEVEL')
_m.width = 0.0186
_m.width_pct = 0.0186
_m.segments = 2
_m.limit_method = 'NONE'
_m.spread = 0.0
ob_finestre_001.location = (3.676, 10.86, 7.49)
ob_finestre_001.lineart.crease_threshold = 0.0
_m = ob_finestre_001.modifiers.new('Array', 'ARRAY')
_m.count = 3
_m.use_constant_offset = True
_m.constant_offset_displace = (0.0, 3.33, 0.0)
_m.use_relative_offset = False
ob_colonna_004.location = (3.658, 12.41, 2.636)
ob_colonna_004.lineart.crease_threshold = 0.0
_m = ob_colonna_004.modifiers.new('Bevel', 'BEVEL')
_m.width = 0.01
_m.width_pct = 0.01
_m.limit_method = 'NONE'
_m.spread = 0.0
ob_colonna_003.location = (3.658, 17.61, 2.636)
ob_colonna_003.lineart.crease_threshold = 0.0
_m = ob_colonna_003.modifiers.new('Bevel', 'BEVEL')
_m.width = 0.01
_m.width_pct = 0.01
_m.limit_method = 'NONE'
_m.spread = 0.0
ob_travesottotetto_001.location = (2.5, 9.1, 5.85)
ob_travesottotetto_001.lineart.crease_threshold = 0.0
_m = ob_travesottotetto_001.modifiers.new('Array', 'ARRAY')
_m.count = 10
_m.use_constant_offset = True
_m.constant_offset_displace = (0.0, 1.0, 0.0)
_m.use_relative_offset = False
ob_edificio_002.location = (1.5, -6.0, 4.0)
ob_edificio_002.lock_rotations_4d = False
ob_edificio_002.empty_display_type = 'ARROWS'
ob_edificio_002.lineart.crease_threshold = 0.0
_m = ob_edificio_002.modifiers.new('Boolean', 'BOOLEAN')
_m.object = ob_finestrebuco_002
_m.solver = 'FAST'
_m = ob_edificio_002.modifiers.new('Auto Smooth', 'NODES')
_m.node_group = ng_auto_smooth
_gi = [s.identifier for s in ng_auto_smooth.interface.items_tree if s.item_type == 'SOCKET' and s.in_out == 'INPUT']
_m[_gi[1]] = 0.5236  # Angle
ob_edificio_001.location = (1.5, 14.0, 4.0)
ob_edificio_001.lock_rotations_4d = False
ob_edificio_001.empty_display_type = 'ARROWS'
ob_edificio_001.lineart.crease_threshold = 0.0
_m = ob_edificio_001.modifiers.new('Boolean', 'BOOLEAN')
_m.object = ob_finestrebuco_001
_m.solver = 'FAST'
_m = ob_edificio_001.modifiers.new('Auto Smooth', 'NODES')
_m.node_group = ng_auto_smooth
_gi = [s.identifier for s in ng_auto_smooth.interface.items_tree if s.item_type == 'SOCKET' and s.in_out == 'INPUT']
_m[_gi[1]] = 0.5236  # Angle
ob_lamp.location = (11.07, 8.398, 15.13)
ob_lamp.rotation_euler = (0.8665, 0.405, 1.905)
ob_lamp.lock_rotations_4d = False
ob_lamp.empty_display_type = 'ARROWS'
ob_lamp.color = (0.0, 0.0, 0.0, 0.0)
ob_lamp.lineart.crease_threshold = 0.0
ob_camera.location = (16.28, -13.85, 2.051)
ob_camera.rotation_euler = (1.613, 0.01082, 0.7492)
ob_camera.lock_rotations_4d = False
ob_camera.empty_display_type = 'ARROWS'
ob_camera.color = (0.0, 0.0, 0.0, 0.0)
ob_camera.display_type = 'WIRE'
ob_camera.lineart.crease_threshold = 0.0

# ---- collection membership
col_edificio.objects.link(ob_edificio)
col_edificio_elementi.objects.link(ob_travesottotetto)
col_edificio_elementi.objects.link(ob_colonna_002)
col_edificio_elementi.objects.link(ob_colonna_001)
col_edificio_elementi.objects.link(ob_porta)
col_edificio_elementi.objects.link(ob_colonna2)
col_edificio_elementi.objects.link(ob_colonna)
col_edificio_elementi.objects.link(ob_tetto)
col_dettagli.objects.link(ob_traveoriz_004)
col_dettagli.objects.link(ob_traveoriz_003)
col_dettagli.objects.link(ob_finestre)
col_dettagli.objects.link(ob_finestrebuco)
col_dettagli.objects.link(ob_gradini)
col_dettagli.objects.link(ob_traveoriz)
col_dettagli.objects.link(ob_travi)
col_array.objects.link(ob_traveoriz_008)
col_array.objects.link(ob_traveoriz_007)
col_array.objects.link(ob_traveoriz_006)
col_array.objects.link(ob_traveoriz_005)
col_array.objects.link(ob_plane)
col_array.objects.link(ob_finestrebuco_002)
col_array.objects.link(ob_finestrebuco_001)
col_array.objects.link(ob_travesottotetto_002)
col_array.objects.link(ob_colonna_008)
col_array.objects.link(ob_colonna_007)
col_array.objects.link(ob_finestre_002)
col_array.objects.link(ob_gradini_002)
col_array.objects.link(ob_porta_002)
col_array.objects.link(ob_colonna2_002)
col_array.objects.link(ob_colonna_006)
col_array.objects.link(ob_traveoriz_002)
col_array.objects.link(ob_travi_002)
col_array.objects.link(ob_tetto_002)
col_array.objects.link(ob_tetto_001)
col_array.objects.link(ob_travi_001)
col_array.objects.link(ob_traveoriz_001)
col_array.objects.link(ob_colonna_005)
col_array.objects.link(ob_colonna2_001)
col_array.objects.link(ob_porta_001)
col_array.objects.link(ob_gradini_001)
col_array.objects.link(ob_finestre_001)
col_array.objects.link(ob_colonna_004)
col_array.objects.link(ob_colonna_003)
col_array.objects.link(ob_travesottotetto_001)
col_array.objects.link(ob_edificio_002)
col_array.objects.link(ob_edificio_001)
col_luci_cam.objects.link(ob_lamp)
col_luci_cam.objects.link(ob_camera)

# ---- scene / render settings (as saved in the file)
scene.camera = ob_camera
scene.frame_start = 1; scene.frame_end = 250; scene.frame_set(1)
scene.render.engine = 'BLENDER_EEVEE_NEXT'
scene.render.resolution_percentage = 50
scene.render.dither_intensity = 0.0
scene.cycles.samples = 10
scene.cycles.sampling_pattern = 'TABULATED_SOBOL'
scene.cycles.light_sampling_threshold = 0.0
scene.cycles.use_light_tree = False
scene.cycles.blur_glossy = 0.0
scene.cycles.pixel_filter_type = 'GAUSSIAN'
scene.cycles.sample_clamp_indirect = 0.0
scene.view_settings.view_transform = 'Standard'
bpy.context.view_layer.update()
